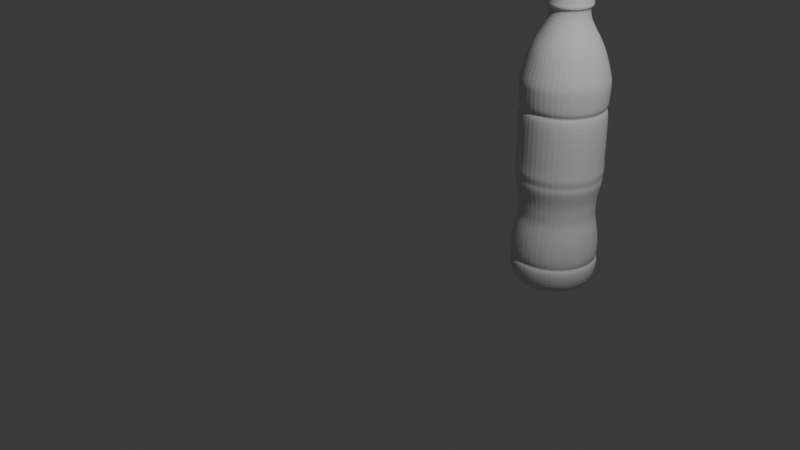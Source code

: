 # Source: bottelimage.blend  (saved by Blender 4.5.88; exported with 4.5.12 LTS)
import bpy
from mathutils import Matrix  # noqa: F401  (used for matrix-valued properties, if any)

bpy.ops.wm.read_factory_settings(use_empty=True)
scene = bpy.context.scene
scene.name = 'Scene'

# ---- collections
col_collection = bpy.data.collections.new('Collection'); scene.collection.children.link(col_collection)

# ---- world
world_world = bpy.data.worlds.new('World'); scene.world = world_world
world_world.use_nodes = True; world_world.node_tree.nodes.clear()
_N = world_world.node_tree.nodes; _L = world_world.node_tree.links
n0 = _N.new('ShaderNodeOutputWorld'); n0.name = 'World Output'; n0.location = (200, 100)
n1 = _N.new('ShaderNodeBackground'); n1.name = 'Background'; n1.location = (-200, 100)
n1.inputs[0].default_value = (0.05088, 0.05088, 0.05088, 1.0)
_L.new(n1.outputs[0], n0.inputs[0])
n0.is_active_output = True
world_world.color = (0.05088, 0.05088, 0.05088)
world_world.sun_shadow_jitter_overblur = 0.0

# ---- cameras
cam_camera = bpy.data.cameras.new('Camera')
cam_camera.clip_end = 100.0
cam_camera.ortho_scale = 7.314

# ---- lights
light_light = bpy.data.lights.new('Light', 'POINT')
light_light.energy = 1000.0
light_light.shadow_soft_size = 0.1

# ---- meshes
me_plane = bpy.data.meshes.new('Plane')
me_plane.from_pydata([(0.0, 0.0, 0.0), (1.458e-18, 0.4203, 0.006567), (3.5e-17, 0.5516, 0.1576), (8.312e-17, 0.5779, 0.3743), (8.895e-17, 0.5319, 0.4006), (1.006e-16, 0.5648, 0.4531), (1.473e-16, 0.5582, 0.6633), (1.881e-16, 0.5254, 0.8472), (2.173e-16, 0.4925, 0.9785), (2.434e-16, 0.5001, 1.096), (2.747e-16, 0.5039, 1.237), (3.177e-16, 0.5609, 1.431), (3.312e-16, 0.5457, 1.492), (3.489e-16, 0.5685, 1.571), (3.692e-16, 0.5571, 1.663), (4.291e-16, 0.5571, 1.932), (5.143e-16, 0.5609, 2.316), (5.227e-16, 0.5229, 2.354), (5.298e-16, 0.5335, 2.386), (5.374e-16, 0.5572, 2.42), (5.89e-16, 0.5652, 2.652), (6.036e-16, 0.5652, 2.718), (6.693e-16, 0.4807, 3.014), (7.038e-16, 0.4095, 3.17), (7.595e-16, 0.2485, 3.42), (7.923e-16, 0.2432, 3.568), (7.917e-16, 0.2828, 3.566), (8.029e-16, 0.2881, 3.616), (8.046e-16, 0.2775, 3.624), (8.497e-16, 0.2749, 3.827), (8.556e-16, 0.2696, 3.853), (8.65e-16, 0.193, 3.896), (8.667e-16, 0.07428, 3.903), (8.673e-16, 0.02413, 3.906), (8.673e-16, 0.02413, 3.906), (8.673e-16, 0.02413, 3.906), (8.673e-16, 0.02413, 3.906), (8.673e-16, 0.02413, 3.906), (8.673e-16, 0.02413, 3.906), (8.673e-16, 0.02413, 3.906), (8.673e-16, 0.02413, 3.906), (8.673e-16, 0.02413, 3.906), (8.673e-16, 0.02413, 3.906), (8.673e-16, 0.02413, 3.906), (8.673e-16, 0.02413, 3.906), (8.673e-16, 0.02413, 3.906), (-0.003631, 0.02386, 3.906), (-0.007179, 0.02304, 3.906), (-0.01056, 0.0217, 3.906), (-0.01371, 0.01986, 3.906), (-0.01654, 0.01757, 3.906), (-0.019, 0.01488, 3.906), (-0.02102, 0.01186, 3.906), (-0.02256, 0.008558, 3.906), (-0.02359, 0.005066, 3.906), (-0.02409, 0.001458, 3.906), (-0.02403, -0.002183, 3.906), (-0.02343, -0.005774, 3.906), (0.0, 0.0, 0.0), (-0.2101, 0.364, 0.006567), (-0.2758, 0.4777, 0.1576), (-0.289, 0.5005, 0.3743), (-0.266, 0.4607, 0.4006), (-0.2824, 0.4891, 0.4531), (-0.2791, 0.4834, 0.6633), (-0.2627, 0.455, 0.8472), (-0.2463, 0.4265, 0.9785), (-0.2501, 0.4331, 1.096), (-0.252, 0.4364, 1.237), (-0.2805, 0.4858, 1.431), (-0.2729, 0.4726, 1.492), (-0.2843, 0.4924, 1.571), (-0.2786, 0.4825, 1.663), (-0.2786, 0.4825, 1.932), (-0.2805, 0.4858, 2.316), (-0.2615, 0.4529, 2.354), (-0.2667, 0.462, 2.386), (-0.2786, 0.4826, 2.42), (-0.2826, 0.4894, 2.652), (-0.2826, 0.4894, 2.718), (-0.2404, 0.4163, 3.014), (-0.2047, 0.3546, 3.17), (-0.1242, 0.2152, 3.42), (-0.1216, 0.2106, 3.568), (-0.1414, 0.2449, 3.566), (-0.144, 0.2495, 3.616), (-0.1387, 0.2403, 3.624), (-0.1374, 0.238, 3.827), (-0.1348, 0.2335, 3.853), (-0.09652, 0.1672, 3.896), (-0.03714, 0.06433, 3.903), (-0.01207, 0.0209, 3.906), (-0.01207, 0.0209, 3.906), (-0.01207, 0.0209, 3.906), (-0.01207, 0.0209, 3.906), (-0.01207, 0.0209, 3.906), (-0.01207, 0.0209, 3.906), (-0.01207, 0.0209, 3.906), (-0.01207, 0.0209, 3.906), (-0.01207, 0.0209, 3.906), (-0.01207, 0.0209, 3.906), (-0.01207, 0.0209, 3.906), (-0.01207, 0.0209, 3.906), (-0.01207, 0.0209, 3.906), (-0.01507, 0.01885, 3.906), (-0.01774, 0.01636, 3.906), (-0.02, 0.01351, 3.906), (-0.0218, 0.01035, 3.906), (-0.02311, 0.006948, 3.906), (-0.02389, 0.003391, 3.906), (-0.02413, -0.0002422, 3.906), (-0.02382, -0.00387, 3.906), (-0.02297, -0.00741, 3.906), (-0.02159, -0.01078, 3.906), (-0.01972, -0.01391, 3.906), (-0.01741, -0.01672, 3.906), (0.0, 0.0, 0.0), (-0.364, 0.2101, 0.006567), (-0.4777, 0.2758, 0.1576), (-0.5005, 0.289, 0.3743), (-0.4607, 0.266, 0.4006), (-0.4891, 0.2824, 0.4531), (-0.4834, 0.2791, 0.6633), (-0.455, 0.2627, 0.8472), (-0.4265, 0.2463, 0.9785), (-0.4331, 0.2501, 1.096), (-0.4364, 0.252, 1.237), (-0.4858, 0.2805, 1.431), (-0.4726, 0.2729, 1.492), (-0.4924, 0.2843, 1.571), (-0.4825, 0.2786, 1.663), (-0.4825, 0.2786, 1.932), (-0.4858, 0.2805, 2.316), (-0.4529, 0.2615, 2.354), (-0.462, 0.2667, 2.386), (-0.4826, 0.2786, 2.42), (-0.4894, 0.2826, 2.652), (-0.4894, 0.2826, 2.718), (-0.4163, 0.2404, 3.014), (-0.3546, 0.2047, 3.17), (-0.2152, 0.1242, 3.42), (-0.2106, 0.1216, 3.568), (-0.2449, 0.1414, 3.566), (-0.2495, 0.144, 3.616), (-0.2403, 0.1387, 3.624), (-0.238, 0.1374, 3.827), (-0.2335, 0.1348, 3.853), (-0.1672, 0.09652, 3.896), (-0.06433, 0.03714, 3.903), (-0.0209, 0.01207, 3.906), (-0.0209, 0.01207, 3.906), (-0.0209, 0.01207, 3.906), (-0.0209, 0.01207, 3.906), (-0.0209, 0.01207, 3.906), (-0.0209, 0.01207, 3.906), (-0.0209, 0.01207, 3.906), (-0.0209, 0.01207, 3.906), (-0.0209, 0.01207, 3.906), (-0.0209, 0.01207, 3.906), (-0.0209, 0.01207, 3.906), (-0.0209, 0.01207, 3.906), (-0.0209, 0.01207, 3.906), (-0.02248, 0.008784, 3.906), (-0.02354, 0.005303, 3.906), (-0.02407, 0.0017, 3.906), (-0.02405, -0.001941, 3.906), (-0.02349, -0.005539, 3.906), (-0.02239, -0.00901, 3.906), (-0.02078, -0.01228, 3.906), (-0.01869, -0.01526, 3.906), (-0.01618, -0.0179, 3.906), (-0.01331, -0.02013, 3.906), (-0.01013, -0.02191, 3.906), (-0.006715, -0.02318, 3.906), (0.0, 0.0, 0.0), (-0.4203, -1.49e-08, 0.006567), (-0.5516, -1.49e-08, 0.1576), (-0.5779, 0.0, 0.3743), (-0.5319, 0.0, 0.4006), (-0.5648, -2.98e-08, 0.4531), (-0.5582, -2.98e-08, 0.6633), (-0.5254, 0.0, 0.8472), (-0.4925, -1.49e-08, 0.9785), (-0.5001, -2.98e-08, 1.096), (-0.5039, -2.98e-08, 1.237), (-0.5609, -2.98e-08, 1.431), (-0.5457, -1.49e-08, 1.492), (-0.5685, -2.98e-08, 1.571), (-0.5571, 0.0, 1.663), (-0.5571, 0.0, 1.932), (-0.5609, -2.98e-08, 2.316), (-0.5229, 0.0, 2.354), (-0.5335, 0.0, 2.386), (-0.5572, -2.98e-08, 2.42), (-0.5652, -1.49e-08, 2.652), (-0.5652, -1.49e-08, 2.718), (-0.4807, -1.49e-08, 3.014), (-0.4095, 0.0, 3.17), (-0.2485, 0.0, 3.42), (-0.2432, -7.451e-09, 3.568), (-0.2828, 0.0, 3.566), (-0.2881, 0.0, 3.616), (-0.2775, -1.49e-08, 3.624), (-0.2749, -7.451e-09, 3.827), (-0.2696, -7.451e-09, 3.853), (-0.193, 0.0, 3.896), (-0.07428, 0.0, 3.903), (-0.02413, 0.0, 3.906), (-0.02413, 0.0, 3.906), (-0.02413, 0.0, 3.906), (-0.02413, 0.0, 3.906), (-0.02413, 0.0, 3.906), (-0.02413, 0.0, 3.906), (-0.02413, 0.0, 3.906), (-0.02413, 0.0, 3.906), (-0.02413, 0.0, 3.906), (-0.02413, 0.0, 3.906), (-0.02413, 0.0, 3.906), (-0.02413, 0.0, 3.906), (-0.02413, 0.0, 3.906), (-0.02386, -0.003631, 3.906), (-0.02304, -0.007179, 3.906), (-0.0217, -0.01056, 3.906), (-0.01986, -0.01371, 3.906), (-0.01757, -0.01654, 3.906), (-0.01488, -0.019, 3.906), (-0.01186, -0.02102, 3.906), (-0.008558, -0.02256, 3.906), (-0.005066, -0.02359, 3.906), (-0.001458, -0.02409, 3.906), (0.002183, -0.02403, 3.906), (0.005774, -0.02343, 3.906), (0.0, 0.0, 0.0), (-0.364, -0.2101, 0.006567), (-0.4777, -0.2758, 0.1576), (-0.5005, -0.289, 0.3743), (-0.4607, -0.266, 0.4006), (-0.4891, -0.2824, 0.4531), (-0.4834, -0.2791, 0.6633), (-0.455, -0.2627, 0.8472), (-0.4265, -0.2463, 0.9785), (-0.4331, -0.2501, 1.096), (-0.4364, -0.252, 1.237), (-0.4858, -0.2805, 1.431), (-0.4726, -0.2729, 1.492), (-0.4924, -0.2843, 1.571), (-0.4825, -0.2786, 1.663), (-0.4825, -0.2786, 1.932), (-0.4858, -0.2805, 2.316), (-0.4529, -0.2615, 2.354), (-0.462, -0.2667, 2.386), (-0.4826, -0.2786, 2.42), (-0.4894, -0.2826, 2.652), (-0.4894, -0.2826, 2.718), (-0.4163, -0.2404, 3.014), (-0.3546, -0.2047, 3.17), (-0.2152, -0.1242, 3.42), (-0.2106, -0.1216, 3.568), (-0.2449, -0.1414, 3.566), (-0.2495, -0.144, 3.616), (-0.2403, -0.1387, 3.624), (-0.238, -0.1374, 3.827), (-0.2335, -0.1348, 3.853), (-0.1672, -0.09652, 3.896), (-0.06433, -0.03714, 3.903), (-0.0209, -0.01207, 3.906), (-0.0209, -0.01207, 3.906), (-0.0209, -0.01207, 3.906), (-0.0209, -0.01207, 3.906), (-0.0209, -0.01207, 3.906), (-0.0209, -0.01207, 3.906), (-0.0209, -0.01207, 3.906), (-0.0209, -0.01207, 3.906), (-0.0209, -0.01207, 3.906), (-0.0209, -0.01207, 3.906), (-0.0209, -0.01207, 3.906), (-0.0209, -0.01207, 3.906), (-0.0209, -0.01207, 3.906), (-0.01885, -0.01507, 3.906), (-0.01636, -0.01774, 3.906), (-0.01351, -0.02, 3.906), (-0.01035, -0.0218, 3.906), (-0.006948, -0.02311, 3.906), (-0.003391, -0.02389, 3.906), (0.0002422, -0.02413, 3.906), (0.00387, -0.02382, 3.906), (0.00741, -0.02297, 3.906), (0.01078, -0.02159, 3.906), (0.01391, -0.01972, 3.906), (0.01672, -0.01741, 3.906), (0.0, 0.0, 0.0), (-0.2101, -0.364, 0.006567), (-0.2758, -0.4777, 0.1576), (-0.289, -0.5005, 0.3743), (-0.266, -0.4607, 0.4006), (-0.2824, -0.4891, 0.4531), (-0.2791, -0.4834, 0.6633), (-0.2627, -0.455, 0.8472), (-0.2463, -0.4265, 0.9785), (-0.2501, -0.4331, 1.096), (-0.252, -0.4364, 1.237), (-0.2805, -0.4858, 1.431), (-0.2729, -0.4726, 1.492), (-0.2843, -0.4924, 1.571), (-0.2786, -0.4825, 1.663), (-0.2786, -0.4825, 1.932), (-0.2805, -0.4858, 2.316), (-0.2615, -0.4529, 2.354), (-0.2667, -0.462, 2.386), (-0.2786, -0.4826, 2.42), (-0.2826, -0.4894, 2.652), (-0.2826, -0.4894, 2.718), (-0.2404, -0.4163, 3.014), (-0.2047, -0.3546, 3.17), (-0.1242, -0.2152, 3.42), (-0.1216, -0.2106, 3.568), (-0.1414, -0.2449, 3.566), (-0.144, -0.2495, 3.616), (-0.1387, -0.2403, 3.624), (-0.1374, -0.238, 3.827), (-0.1348, -0.2335, 3.853), (-0.09652, -0.1672, 3.896), (-0.03714, -0.06433, 3.903), (-0.01207, -0.0209, 3.906), (-0.01207, -0.0209, 3.906), (-0.01207, -0.0209, 3.906), (-0.01207, -0.0209, 3.906), (-0.01207, -0.0209, 3.906), (-0.01207, -0.0209, 3.906), (-0.01207, -0.0209, 3.906), (-0.01207, -0.0209, 3.906), (-0.01207, -0.0209, 3.906), (-0.01207, -0.0209, 3.906), (-0.01207, -0.0209, 3.906), (-0.01207, -0.0209, 3.906), (-0.01207, -0.0209, 3.906), (-0.008784, -0.02248, 3.906), (-0.005303, -0.02354, 3.906), (-0.0017, -0.02407, 3.906), (0.001941, -0.02405, 3.906), (0.005539, -0.02349, 3.906), (0.00901, -0.02239, 3.906), (0.01228, -0.02078, 3.906), (0.01526, -0.01869, 3.906), (0.0179, -0.01618, 3.906), (0.02013, -0.01331, 3.906), (0.02191, -0.01013, 3.906), (0.02318, -0.006715, 3.906), (0.0, 0.0, 0.0), (4.47e-08, -0.4203, 0.006567), (2.98e-08, -0.5516, 0.1576), (0.0, -0.5779, 0.3743), (0.0, -0.5319, 0.4006), (2.98e-08, -0.5648, 0.4531), (2.98e-08, -0.5582, 0.6633), (0.0, -0.5254, 0.8472), (2.98e-08, -0.4925, 0.9785), (5.96e-08, -0.5001, 1.096), (1.49e-08, -0.5039, 1.237), (5.96e-08, -0.5609, 1.431), (2.98e-08, -0.5457, 1.492), (5.96e-08, -0.5685, 1.571), (0.0, -0.5571, 1.663), (0.0, -0.5571, 1.932), (5.96e-08, -0.5609, 2.316), (0.0, -0.5229, 2.354), (0.0, -0.5335, 2.386), (5.96e-08, -0.5572, 2.42), (0.0, -0.5652, 2.652), (0.0, -0.5652, 2.718), (2.98e-08, -0.4807, 3.014), (0.0, -0.4095, 3.17), (0.0, -0.2485, 3.42), (1.49e-08, -0.2432, 3.568), (0.0, -0.2828, 3.566), (0.0, -0.2881, 3.616), (2.98e-08, -0.2775, 3.624), (0.0, -0.2749, 3.827), (0.0, -0.2696, 3.853), (0.0, -0.193, 3.896), (0.0, -0.07428, 3.903), (0.0, -0.02413, 3.906), (0.0, -0.02413, 3.906), (0.0, -0.02413, 3.906), (0.0, -0.02413, 3.906), (0.0, -0.02413, 3.906), (0.0, -0.02413, 3.906), (0.0, -0.02413, 3.906), (0.0, -0.02413, 3.906), (0.0, -0.02413, 3.906), (0.0, -0.02413, 3.906), (0.0, -0.02413, 3.906), (0.0, -0.02413, 3.906), (0.0, -0.02413, 3.906), (0.003631, -0.02386, 3.906), (0.007179, -0.02304, 3.906), (0.01056, -0.0217, 3.906), (0.01371, -0.01986, 3.906), (0.01654, -0.01757, 3.906), (0.019, -0.01488, 3.906), (0.02102, -0.01186, 3.906), (0.02256, -0.008558, 3.906), (0.02359, -0.005066, 3.906), (0.02409, -0.001458, 3.906), (0.02403, 0.002183, 3.906), (0.02343, 0.005774, 3.906), (0.0, 0.0, 0.0), (0.2101, -0.364, 0.006567), (0.2758, -0.4777, 0.1576), (0.289, -0.5005, 0.3743), (0.266, -0.4607, 0.4006), (0.2824, -0.4891, 0.4531), (0.2791, -0.4834, 0.6633), (0.2627, -0.455, 0.8472), (0.2463, -0.4265, 0.9785), (0.2501, -0.4331, 1.096), (0.252, -0.4364, 1.237), (0.2805, -0.4858, 1.431), (0.2729, -0.4726, 1.492), (0.2843, -0.4924, 1.571), (0.2786, -0.4825, 1.663), (0.2786, -0.4825, 1.932), (0.2805, -0.4858, 2.316), (0.2615, -0.4529, 2.354), (0.2667, -0.462, 2.386), (0.2786, -0.4826, 2.42), (0.2826, -0.4894, 2.652), (0.2826, -0.4894, 2.718), (0.2404, -0.4163, 3.014), (0.2047, -0.3546, 3.17), (0.1242, -0.2152, 3.42), (0.1216, -0.2106, 3.568), (0.1414, -0.2449, 3.566), (0.144, -0.2495, 3.616), (0.1387, -0.2403, 3.624), (0.1374, -0.238, 3.827), (0.1348, -0.2335, 3.853), (0.09652, -0.1672, 3.896), (0.03714, -0.06433, 3.903), (0.01207, -0.0209, 3.906), (0.01207, -0.0209, 3.906), (0.01207, -0.0209, 3.906), (0.01207, -0.0209, 3.906), (0.01207, -0.0209, 3.906), (0.01207, -0.0209, 3.906), (0.01207, -0.0209, 3.906), (0.01207, -0.0209, 3.906), (0.01207, -0.0209, 3.906), (0.01207, -0.0209, 3.906), (0.01207, -0.0209, 3.906), (0.01207, -0.0209, 3.906), (0.01207, -0.0209, 3.906), (0.01507, -0.01885, 3.906), (0.01774, -0.01636, 3.906), (0.02, -0.01351, 3.906), (0.0218, -0.01035, 3.906), (0.02311, -0.006948, 3.906), (0.02389, -0.003391, 3.906), (0.02413, 0.0002422, 3.906), (0.02382, 0.00387, 3.906), (0.02297, 0.00741, 3.906), (0.02159, 0.01078, 3.906), (0.01972, 0.01391, 3.906), (0.01741, 0.01672, 3.906), (0.0, 0.0, 0.0), (0.364, -0.2101, 0.006567), (0.4777, -0.2758, 0.1576), (0.5005, -0.289, 0.3743), (0.4607, -0.266, 0.4006), (0.4891, -0.2824, 0.4531), (0.4834, -0.2791, 0.6633), (0.455, -0.2627, 0.8472), (0.4265, -0.2463, 0.9785), (0.4331, -0.2501, 1.096), (0.4364, -0.252, 1.237), (0.4858, -0.2805, 1.431), (0.4726, -0.2729, 1.492), (0.4924, -0.2843, 1.571), (0.4825, -0.2786, 1.663), (0.4825, -0.2786, 1.932), (0.4858, -0.2805, 2.316), (0.4529, -0.2615, 2.354), (0.462, -0.2667, 2.386), (0.4826, -0.2786, 2.42), (0.4894, -0.2826, 2.652), (0.4894, -0.2826, 2.718), (0.4163, -0.2404, 3.014), (0.3546, -0.2047, 3.17), (0.2152, -0.1242, 3.42), (0.2106, -0.1216, 3.568), (0.2449, -0.1414, 3.566), (0.2495, -0.144, 3.616), (0.2403, -0.1387, 3.624), (0.238, -0.1374, 3.827), (0.2335, -0.1348, 3.853), (0.1672, -0.09652, 3.896), (0.06433, -0.03714, 3.903), (0.0209, -0.01207, 3.906), (0.0209, -0.01207, 3.906), (0.0209, -0.01207, 3.906), (0.0209, -0.01207, 3.906), (0.0209, -0.01207, 3.906), (0.0209, -0.01207, 3.906), (0.0209, -0.01207, 3.906), (0.0209, -0.01207, 3.906), (0.0209, -0.01207, 3.906), (0.0209, -0.01207, 3.906), (0.0209, -0.01207, 3.906), (0.0209, -0.01207, 3.906), (0.0209, -0.01207, 3.906), (0.02248, -0.008784, 3.906), (0.02354, -0.005303, 3.906), (0.02407, -0.0017, 3.906), (0.02405, 0.001941, 3.906), (0.02349, 0.005539, 3.906), (0.02239, 0.00901, 3.906), (0.02078, 0.01228, 3.906), (0.01869, 0.01526, 3.906), (0.01618, 0.0179, 3.906), (0.01331, 0.02013, 3.906), (0.01013, 0.02191, 3.906), (0.006715, 0.02318, 3.906), (0.0, 0.0, 0.0), (0.4203, 7.451e-08, 0.006567), (0.5516, 7.451e-08, 0.1576), (0.5779, 0.0, 0.3743), (0.5319, 0.0, 0.4006), (0.5648, 2.98e-08, 0.4531), (0.5582, 5.96e-08, 0.6633), (0.5254, 0.0, 0.8472), (0.4925, 4.47e-08, 0.9785), (0.5001, 1.043e-07, 1.096), (0.5039, 0.0, 1.237), (0.5609, 8.941e-08, 1.431), (0.5457, 1.49e-08, 1.492), (0.5685, 1.043e-07, 1.571), (0.5571, 0.0, 1.663), (0.5571, 0.0, 1.932), (0.5609, 8.941e-08, 2.316), (0.5229, 0.0, 2.354), (0.5335, 0.0, 2.386), (0.5572, 8.941e-08, 2.42), (0.5652, 0.0, 2.652), (0.5652, 0.0, 2.718), (0.4807, 7.451e-08, 3.014), (0.4095, 0.0, 3.17), (0.2485, 0.0, 3.42), (0.2432, 3.725e-08, 3.568), (0.2828, 0.0, 3.566), (0.2881, 0.0, 3.616), (0.2775, 2.98e-08, 3.624), (0.2749, 0.0, 3.827), (0.2696, 0.0, 3.853), (0.193, 0.0, 3.896), (0.07428, 0.0, 3.903), (0.02413, 0.0, 3.906), (0.02413, 0.0, 3.906), (0.02413, 0.0, 3.906), (0.02413, 0.0, 3.906), (0.02413, 0.0, 3.906), (0.02413, 0.0, 3.906), (0.02413, 0.0, 3.906), (0.02413, 0.0, 3.906), (0.02413, 0.0, 3.906), (0.02413, 0.0, 3.906), (0.02413, 0.0, 3.906), (0.02413, 0.0, 3.906), (0.02413, 0.0, 3.906), (0.02386, 0.003631, 3.906), (0.02304, 0.007179, 3.906), (0.0217, 0.01056, 3.906), (0.01986, 0.01371, 3.906), (0.01757, 0.01654, 3.906), (0.01488, 0.019, 3.906), (0.01186, 0.02102, 3.906), (0.008558, 0.02256, 3.906), (0.005066, 0.02359, 3.906), (0.001458, 0.02409, 3.906), (-0.002183, 0.02403, 3.906), (-0.005774, 0.02343, 3.906), (0.0, 0.0, 0.0), (0.364, 0.2101, 0.006567), (0.4777, 0.2758, 0.1576), (0.5005, 0.289, 0.3743), (0.4607, 0.266, 0.4006), (0.4891, 0.2824, 0.4531), (0.4834, 0.2791, 0.6633), (0.455, 0.2627, 0.8472), (0.4265, 0.2463, 0.9785), (0.4331, 0.2501, 1.096), (0.4364, 0.252, 1.237), (0.4858, 0.2805, 1.431), (0.4726, 0.2729, 1.492), (0.4924, 0.2843, 1.571), (0.4825, 0.2786, 1.663), (0.4825, 0.2786, 1.932), (0.4858, 0.2805, 2.316), (0.4529, 0.2615, 2.354), (0.462, 0.2667, 2.386), (0.4826, 0.2786, 2.42), (0.4894, 0.2826, 2.652), (0.4894, 0.2826, 2.718), (0.4163, 0.2404, 3.014), (0.3546, 0.2047, 3.17), (0.2152, 0.1242, 3.42), (0.2106, 0.1216, 3.568), (0.2449, 0.1414, 3.566), (0.2495, 0.144, 3.616), (0.2403, 0.1387, 3.624), (0.238, 0.1374, 3.827), (0.2335, 0.1348, 3.853), (0.1672, 0.09652, 3.896), (0.06433, 0.03714, 3.903), (0.0209, 0.01207, 3.906), (0.0209, 0.01207, 3.906), (0.0209, 0.01207, 3.906), (0.0209, 0.01207, 3.906), (0.0209, 0.01207, 3.906), (0.0209, 0.01207, 3.906), (0.0209, 0.01207, 3.906), (0.0209, 0.01207, 3.906), (0.0209, 0.01207, 3.906), (0.0209, 0.01207, 3.906), (0.0209, 0.01207, 3.906), (0.0209, 0.01207, 3.906), (0.0209, 0.01207, 3.906), (0.01885, 0.01507, 3.906), (0.01636, 0.01774, 3.906), (0.01351, 0.02, 3.906), (0.01035, 0.0218, 3.906), (0.006948, 0.02311, 3.906), (0.003391, 0.02389, 3.906), (-0.0002422, 0.02413, 3.906), (-0.00387, 0.02382, 3.906), (-0.00741, 0.02297, 3.906), (-0.01078, 0.02159, 3.906), (-0.01391, 0.01972, 3.906), (-0.01672, 0.01741, 3.906), (0.0, 0.0, 0.0), (0.2101, 0.364, 0.006567), (0.2758, 0.4777, 0.1576), (0.289, 0.5005, 0.3743), (0.266, 0.4607, 0.4006), (0.2824, 0.4891, 0.4531), (0.2791, 0.4834, 0.6633), (0.2627, 0.455, 0.8472), (0.2463, 0.4265, 0.9785), (0.2501, 0.4331, 1.096), (0.252, 0.4364, 1.237), (0.2805, 0.4858, 1.431), (0.2729, 0.4726, 1.492), (0.2843, 0.4924, 1.571), (0.2786, 0.4825, 1.663), (0.2786, 0.4825, 1.932), (0.2805, 0.4858, 2.316), (0.2615, 0.4529, 2.354), (0.2667, 0.462, 2.386), (0.2786, 0.4826, 2.42), (0.2826, 0.4894, 2.652), (0.2826, 0.4894, 2.718), (0.2404, 0.4163, 3.014), (0.2047, 0.3546, 3.17), (0.1242, 0.2152, 3.42), (0.1216, 0.2106, 3.568), (0.1414, 0.2449, 3.566), (0.144, 0.2495, 3.616), (0.1387, 0.2403, 3.624), (0.1374, 0.238, 3.827), (0.1348, 0.2335, 3.853), (0.09652, 0.1672, 3.896), (0.03714, 0.06433, 3.903), (0.01207, 0.0209, 3.906), (0.01207, 0.0209, 3.906), (0.01207, 0.0209, 3.906), (0.01207, 0.0209, 3.906), (0.01207, 0.0209, 3.906), (0.01207, 0.0209, 3.906), (0.01207, 0.0209, 3.906), (0.01207, 0.0209, 3.906), (0.01207, 0.0209, 3.906), (0.01207, 0.0209, 3.906), (0.01207, 0.0209, 3.906), (0.01207, 0.0209, 3.906), (0.01207, 0.0209, 3.906), (0.008784, 0.02248, 3.906), (0.005303, 0.02354, 3.906), (0.0017, 0.02407, 3.906), (-0.001941, 0.02405, 3.906), (-0.005539, 0.02349, 3.906), (-0.00901, 0.02239, 3.906), (-0.01228, 0.02078, 3.906), (-0.01526, 0.01869, 3.906), (-0.0179, 0.01618, 3.906), (-0.02013, 0.01331, 3.906), (-0.02191, 0.01013, 3.906), (-0.02318, 0.006715, 3.906)], [], [(49, 50, 108, 107), (23, 24, 82, 81), (50, 51, 109, 108), (24, 25, 83, 82), (51, 52, 110, 109), (25, 26, 84, 83), (52, 53, 111, 110), (26, 27, 85, 84), (0, 1, 59, 58), (53, 54, 112, 111), (27, 28, 86, 85), (1, 2, 60, 59), (54, 55, 113, 112), (28, 29, 87, 86), (2, 3, 61, 60), (55, 56, 114, 113), (29, 30, 88, 87), (3, 4, 62, 61), (56, 57, 115, 114), (30, 31, 89, 88), (4, 5, 63, 62), (31, 32, 90, 89), (5, 6, 64, 63), (32, 33, 91, 90), (6, 7, 65, 64), (33, 34, 92, 91), (7, 8, 66, 65), (34, 35, 93, 92), (8, 9, 67, 66), (35, 36, 94, 93), (9, 10, 68, 67), (36, 37, 95, 94), (10, 11, 69, 68), (37, 38, 96, 95), (11, 12, 70, 69), (38, 39, 97, 96), (12, 13, 71, 70), (39, 40, 98, 97), (13, 14, 72, 71), (40, 41, 99, 98), (14, 15, 73, 72), (41, 42, 100, 99), (15, 16, 74, 73), (42, 43, 101, 100), (16, 17, 75, 74), (43, 44, 102, 101), (17, 18, 76, 75), (44, 45, 103, 102), (18, 19, 77, 76), (45, 46, 104, 103), (19, 20, 78, 77), (46, 47, 105, 104), (20, 21, 79, 78), (47, 48, 106, 105), (21, 22, 80, 79), (48, 49, 107, 106), (22, 23, 81, 80), (76, 77, 135, 134), (103, 104, 162, 161), (77, 78, 136, 135), (104, 105, 163, 162), (78, 79, 137, 136), (105, 106, 164, 163), (79, 80, 138, 137), (106, 107, 165, 164), (80, 81, 139, 138), (107, 108, 166, 165), (81, 82, 140, 139), (108, 109, 167, 166), (82, 83, 141, 140), (109, 110, 168, 167), (83, 84, 142, 141), (110, 111, 169, 168), (84, 85, 143, 142), (58, 59, 117, 116), (111, 112, 170, 169), (85, 86, 144, 143), (59, 60, 118, 117), (112, 113, 171, 170), (86, 87, 145, 144), (60, 61, 119, 118), (113, 114, 172, 171), (87, 88, 146, 145), (61, 62, 120, 119), (114, 115, 173, 172), (88, 89, 147, 146), (62, 63, 121, 120), (89, 90, 148, 147), (63, 64, 122, 121), (90, 91, 149, 148), (64, 65, 123, 122), (91, 92, 150, 149), (65, 66, 124, 123), (92, 93, 151, 150), (66, 67, 125, 124), (93, 94, 152, 151), (67, 68, 126, 125), (94, 95, 153, 152), (68, 69, 127, 126), (95, 96, 154, 153), (69, 70, 128, 127), (96, 97, 155, 154), (70, 71, 129, 128), (97, 98, 156, 155), (71, 72, 130, 129), (98, 99, 157, 156), (72, 73, 131, 130), (99, 100, 158, 157), (73, 74, 132, 131), (100, 101, 159, 158), (74, 75, 133, 132), (101, 102, 160, 159), (75, 76, 134, 133), (102, 103, 161, 160), (150, 151, 209, 208), (124, 125, 183, 182), (151, 152, 210, 209), (125, 126, 184, 183), (152, 153, 211, 210), (126, 127, 185, 184), (153, 154, 212, 211), (127, 128, 186, 185), (154, 155, 213, 212), (128, 129, 187, 186), (155, 156, 214, 213), (129, 130, 188, 187), (156, 157, 215, 214), (130, 131, 189, 188), (157, 158, 216, 215), (131, 132, 190, 189), (158, 159, 217, 216), (132, 133, 191, 190), (159, 160, 218, 217), (133, 134, 192, 191), (160, 161, 219, 218), (134, 135, 193, 192), (161, 162, 220, 219), (135, 136, 194, 193), (162, 163, 221, 220), (136, 137, 195, 194), (163, 164, 222, 221), (137, 138, 196, 195), (164, 165, 223, 222), (138, 139, 197, 196), (165, 166, 224, 223), (139, 140, 198, 197), (166, 167, 225, 224), (140, 141, 199, 198), (167, 168, 226, 225), (141, 142, 200, 199), (168, 169, 227, 226), (142, 143, 201, 200), (116, 117, 175, 174), (169, 170, 228, 227), (143, 144, 202, 201), (117, 118, 176, 175), (170, 171, 229, 228), (144, 145, 203, 202), (118, 119, 177, 176), (171, 172, 230, 229), (145, 146, 204, 203), (119, 120, 178, 177), (172, 173, 231, 230), (146, 147, 205, 204), (120, 121, 179, 178), (147, 148, 206, 205), (121, 122, 180, 179), (148, 149, 207, 206), (122, 123, 181, 180), (149, 150, 208, 207), (123, 124, 182, 181), (224, 225, 283, 282), (198, 199, 257, 256), (225, 226, 284, 283), (199, 200, 258, 257), (226, 227, 285, 284), (200, 201, 259, 258), (174, 175, 233, 232), (227, 228, 286, 285), (201, 202, 260, 259), (175, 176, 234, 233), (228, 229, 287, 286), (202, 203, 261, 260), (176, 177, 235, 234), (229, 230, 288, 287), (203, 204, 262, 261), (177, 178, 236, 235), (230, 231, 289, 288), (204, 205, 263, 262), (178, 179, 237, 236), (205, 206, 264, 263), (179, 180, 238, 237), (206, 207, 265, 264), (180, 181, 239, 238), (207, 208, 266, 265), (181, 182, 240, 239), (208, 209, 267, 266), (182, 183, 241, 240), (209, 210, 268, 267), (183, 184, 242, 241), (210, 211, 269, 268), (184, 185, 243, 242), (211, 212, 270, 269), (185, 186, 244, 243), (212, 213, 271, 270), (186, 187, 245, 244), (213, 214, 272, 271), (187, 188, 246, 245), (214, 215, 273, 272), (188, 189, 247, 246), (215, 216, 274, 273), (189, 190, 248, 247), (216, 217, 275, 274), (190, 191, 249, 248), (217, 218, 276, 275), (191, 192, 250, 249), (218, 219, 277, 276), (192, 193, 251, 250), (219, 220, 278, 277), (193, 194, 252, 251), (220, 221, 279, 278), (194, 195, 253, 252), (221, 222, 280, 279), (195, 196, 254, 253), (222, 223, 281, 280), (196, 197, 255, 254), (223, 224, 282, 281), (197, 198, 256, 255), (272, 273, 331, 330), (246, 247, 305, 304), (273, 274, 332, 331), (247, 248, 306, 305), (274, 275, 333, 332), (248, 249, 307, 306), (275, 276, 334, 333), (249, 250, 308, 307), (276, 277, 335, 334), (250, 251, 309, 308), (277, 278, 336, 335), (251, 252, 310, 309), (278, 279, 337, 336), (252, 253, 311, 310), (279, 280, 338, 337), (253, 254, 312, 311), (280, 281, 339, 338), (254, 255, 313, 312), (281, 282, 340, 339), (255, 256, 314, 313), (282, 283, 341, 340), (256, 257, 315, 314), (283, 284, 342, 341), (257, 258, 316, 315), (284, 285, 343, 342), (258, 259, 317, 316), (232, 233, 291, 290), (285, 286, 344, 343), (259, 260, 318, 317), (233, 234, 292, 291), (286, 287, 345, 344), (260, 261, 319, 318), (234, 235, 293, 292), (287, 288, 346, 345), (261, 262, 320, 319), (235, 236, 294, 293), (288, 289, 347, 346), (262, 263, 321, 320), (236, 237, 295, 294), (263, 264, 322, 321), (237, 238, 296, 295), (264, 265, 323, 322), (238, 239, 297, 296), (265, 266, 324, 323), (239, 240, 298, 297), (266, 267, 325, 324), (240, 241, 299, 298), (267, 268, 326, 325), (241, 242, 300, 299), (268, 269, 327, 326), (242, 243, 301, 300), (269, 270, 328, 327), (243, 244, 302, 301), (270, 271, 329, 328), (244, 245, 303, 302), (271, 272, 330, 329), (245, 246, 304, 303), (346, 347, 405, 404), (320, 321, 379, 378), (294, 295, 353, 352), (321, 322, 380, 379), (295, 296, 354, 353), (322, 323, 381, 380), (296, 297, 355, 354), (323, 324, 382, 381), (297, 298, 356, 355), (324, 325, 383, 382), (298, 299, 357, 356), (325, 326, 384, 383), (299, 300, 358, 357), (326, 327, 385, 384), (300, 301, 359, 358), (327, 328, 386, 385), (301, 302, 360, 359), (328, 329, 387, 386), (302, 303, 361, 360), (329, 330, 388, 387), (303, 304, 362, 361), (330, 331, 389, 388), (304, 305, 363, 362), (331, 332, 390, 389), (305, 306, 364, 363), (332, 333, 391, 390), (306, 307, 365, 364), (333, 334, 392, 391), (307, 308, 366, 365), (334, 335, 393, 392), (308, 309, 367, 366), (335, 336, 394, 393), (309, 310, 368, 367), (336, 337, 395, 394), (310, 311, 369, 368), (337, 338, 396, 395), (311, 312, 370, 369), (338, 339, 397, 396), (312, 313, 371, 370), (339, 340, 398, 397), (313, 314, 372, 371), (340, 341, 399, 398), (314, 315, 373, 372), (341, 342, 400, 399), (315, 316, 374, 373), (342, 343, 401, 400), (316, 317, 375, 374), (290, 291, 349, 348), (343, 344, 402, 401), (317, 318, 376, 375), (291, 292, 350, 349), (344, 345, 403, 402), (318, 319, 377, 376), (292, 293, 351, 350), (345, 346, 404, 403), (319, 320, 378, 377), (293, 294, 352, 351), (394, 395, 453, 452), (368, 369, 427, 426), (395, 396, 454, 453), (369, 370, 428, 427), (396, 397, 455, 454), (370, 371, 429, 428), (397, 398, 456, 455), (371, 372, 430, 429), (398, 399, 457, 456), (372, 373, 431, 430), (399, 400, 458, 457), (373, 374, 432, 431), (400, 401, 459, 458), (374, 375, 433, 432), (348, 349, 407, 406), (401, 402, 460, 459), (375, 376, 434, 433), (349, 350, 408, 407), (402, 403, 461, 460), (376, 377, 435, 434), (350, 351, 409, 408), (403, 404, 462, 461), (377, 378, 436, 435), (351, 352, 410, 409), (404, 405, 463, 462), (378, 379, 437, 436), (352, 353, 411, 410), (379, 380, 438, 437), (353, 354, 412, 411), (380, 381, 439, 438), (354, 355, 413, 412), (381, 382, 440, 439), (355, 356, 414, 413), (382, 383, 441, 440), (356, 357, 415, 414), (383, 384, 442, 441), (357, 358, 416, 415), (384, 385, 443, 442), (358, 359, 417, 416), (385, 386, 444, 443), (359, 360, 418, 417), (386, 387, 445, 444), (360, 361, 419, 418), (387, 388, 446, 445), (361, 362, 420, 419), (388, 389, 447, 446), (362, 363, 421, 420), (389, 390, 448, 447), (363, 364, 422, 421), (390, 391, 449, 448), (364, 365, 423, 422), (391, 392, 450, 449), (365, 366, 424, 423), (392, 393, 451, 450), (366, 367, 425, 424), (393, 394, 452, 451), (367, 368, 426, 425), (442, 443, 501, 500), (416, 417, 475, 474), (443, 444, 502, 501), (417, 418, 476, 475), (444, 445, 503, 502), (418, 419, 477, 476), (445, 446, 504, 503), (419, 420, 478, 477), (446, 447, 505, 504), (420, 421, 479, 478), (447, 448, 506, 505), (421, 422, 480, 479), (448, 449, 507, 506), (422, 423, 481, 480), (449, 450, 508, 507), (423, 424, 482, 481), (450, 451, 509, 508), (424, 425, 483, 482), (451, 452, 510, 509), (425, 426, 484, 483), (452, 453, 511, 510), (426, 427, 485, 484), (453, 454, 512, 511), (427, 428, 486, 485), (454, 455, 513, 512), (428, 429, 487, 486), (455, 456, 514, 513), (429, 430, 488, 487), (456, 457, 515, 514), (430, 431, 489, 488), (457, 458, 516, 515), (431, 432, 490, 489), (458, 459, 517, 516), (432, 433, 491, 490), (406, 407, 465, 464), (459, 460, 518, 517), (433, 434, 492, 491), (407, 408, 466, 465), (460, 461, 519, 518), (434, 435, 493, 492), (408, 409, 467, 466), (461, 462, 520, 519), (435, 436, 494, 493), (409, 410, 468, 467), (462, 463, 521, 520), (436, 437, 495, 494), (410, 411, 469, 468), (437, 438, 496, 495), (411, 412, 470, 469), (438, 439, 497, 496), (412, 413, 471, 470), (439, 440, 498, 497), (413, 414, 472, 471), (440, 441, 499, 498), (414, 415, 473, 472), (441, 442, 500, 499), (415, 416, 474, 473), (516, 517, 575, 574), (490, 491, 549, 548), (464, 465, 523, 522), (517, 518, 576, 575), (491, 492, 550, 549), (465, 466, 524, 523), (518, 519, 577, 576), (492, 493, 551, 550), (466, 467, 525, 524), (519, 520, 578, 577), (493, 494, 552, 551), (467, 468, 526, 525), (520, 521, 579, 578), (494, 495, 553, 552), (468, 469, 527, 526), (495, 496, 554, 553), (469, 470, 528, 527), (496, 497, 555, 554), (470, 471, 529, 528), (497, 498, 556, 555), (471, 472, 530, 529), (498, 499, 557, 556), (472, 473, 531, 530), (499, 500, 558, 557), (473, 474, 532, 531), (500, 501, 559, 558), (474, 475, 533, 532), (501, 502, 560, 559), (475, 476, 534, 533), (502, 503, 561, 560), (476, 477, 535, 534), (503, 504, 562, 561), (477, 478, 536, 535), (504, 505, 563, 562), (478, 479, 537, 536), (505, 506, 564, 563), (479, 480, 538, 537), (506, 507, 565, 564), (480, 481, 539, 538), (507, 508, 566, 565), (481, 482, 540, 539), (508, 509, 567, 566), (482, 483, 541, 540), (509, 510, 568, 567), (483, 484, 542, 541), (510, 511, 569, 568), (484, 485, 543, 542), (511, 512, 570, 569), (485, 486, 544, 543), (512, 513, 571, 570), (486, 487, 545, 544), (513, 514, 572, 571), (487, 488, 546, 545), (514, 515, 573, 572), (488, 489, 547, 546), (515, 516, 574, 573), (489, 490, 548, 547), (537, 538, 596, 595), (564, 565, 623, 622), (538, 539, 597, 596), (565, 566, 624, 623), (539, 540, 598, 597), (566, 567, 625, 624), (540, 541, 599, 598), (567, 568, 626, 625), (541, 542, 600, 599), (568, 569, 627, 626), (542, 543, 601, 600), (569, 570, 628, 627), (543, 544, 602, 601), (570, 571, 629, 628), (544, 545, 603, 602), (571, 572, 630, 629), (545, 546, 604, 603), (572, 573, 631, 630), (546, 547, 605, 604), (573, 574, 632, 631), (547, 548, 606, 605), (574, 575, 633, 632), (548, 549, 607, 606), (522, 523, 581, 580), (575, 576, 634, 633), (549, 550, 608, 607), (523, 524, 582, 581), (576, 577, 635, 634), (550, 551, 609, 608), (524, 525, 583, 582), (577, 578, 636, 635), (551, 552, 610, 609), (525, 526, 584, 583), (578, 579, 637, 636), (552, 553, 611, 610), (526, 527, 585, 584), (553, 554, 612, 611), (527, 528, 586, 585), (554, 555, 613, 612), (528, 529, 587, 586), (555, 556, 614, 613), (529, 530, 588, 587), (556, 557, 615, 614), (530, 531, 589, 588), (557, 558, 616, 615), (531, 532, 590, 589), (558, 559, 617, 616), (532, 533, 591, 590), (559, 560, 618, 617), (533, 534, 592, 591), (560, 561, 619, 618), (534, 535, 593, 592), (561, 562, 620, 619), (535, 536, 594, 593), (562, 563, 621, 620), (536, 537, 595, 594), (563, 564, 622, 621), (611, 612, 670, 669), (585, 586, 644, 643), (612, 613, 671, 670), (586, 587, 645, 644), (613, 614, 672, 671), (587, 588, 646, 645), (614, 615, 673, 672), (588, 589, 647, 646), (615, 616, 674, 673), (589, 590, 648, 647), (616, 617, 675, 674), (590, 591, 649, 648), (617, 618, 676, 675), (591, 592, 650, 649), (618, 619, 677, 676), (592, 593, 651, 650), (619, 620, 678, 677), (593, 594, 652, 651), (620, 621, 679, 678), (594, 595, 653, 652), (621, 622, 680, 679), (595, 596, 654, 653), (622, 623, 681, 680), (596, 597, 655, 654), (623, 624, 682, 681), (597, 598, 656, 655), (624, 625, 683, 682), (598, 599, 657, 656), (625, 626, 684, 683), (599, 600, 658, 657), (626, 627, 685, 684), (600, 601, 659, 658), (627, 628, 686, 685), (601, 602, 660, 659), (628, 629, 687, 686), (602, 603, 661, 660), (629, 630, 688, 687), (603, 604, 662, 661), (630, 631, 689, 688), (604, 605, 663, 662), (631, 632, 690, 689), (605, 606, 664, 663), (632, 633, 691, 690), (606, 607, 665, 664), (580, 581, 639, 638), (633, 634, 692, 691), (607, 608, 666, 665), (581, 582, 640, 639), (634, 635, 693, 692), (608, 609, 667, 666), (582, 583, 641, 640), (635, 636, 694, 693), (609, 610, 668, 667), (583, 584, 642, 641), (636, 637, 695, 694), (610, 611, 669, 668), (584, 585, 643, 642), (685, 686, 48, 47), (659, 660, 22, 21), (686, 687, 49, 48), (660, 661, 23, 22), (687, 688, 50, 49), (661, 662, 24, 23), (688, 689, 51, 50), (662, 663, 25, 24), (689, 690, 52, 51), (663, 664, 26, 25), (690, 691, 53, 52), (664, 665, 27, 26), (638, 639, 1, 0), (691, 692, 54, 53), (665, 666, 28, 27), (639, 640, 2, 1), (692, 693, 55, 54), (666, 667, 29, 28), (640, 641, 3, 2), (693, 694, 56, 55), (667, 668, 30, 29), (641, 642, 4, 3), (694, 695, 57, 56), (668, 669, 31, 30), (642, 643, 5, 4), (669, 670, 32, 31), (643, 644, 6, 5), (670, 671, 33, 32), (644, 645, 7, 6), (671, 672, 34, 33), (645, 646, 8, 7), (672, 673, 35, 34), (646, 647, 9, 8), (673, 674, 36, 35), (647, 648, 10, 9), (674, 675, 37, 36), (648, 649, 11, 10), (675, 676, 38, 37), (649, 650, 12, 11), (676, 677, 39, 38), (650, 651, 13, 12), (677, 678, 40, 39), (651, 652, 14, 13), (678, 679, 41, 40), (652, 653, 15, 14), (679, 680, 42, 41), (653, 654, 16, 15), (680, 681, 43, 42), (654, 655, 17, 16), (681, 682, 44, 43), (655, 656, 18, 17), (682, 683, 45, 44), (656, 657, 19, 18), (683, 684, 46, 45), (657, 658, 20, 19), (684, 685, 47, 46), (658, 659, 21, 20)])
_uv = me_plane.uv_layers.new(name='UVMap')
_uv.uv.foreach_set('vector', [0.0, 0.0, 0.0, 0.0, 0.0, 0.0, 0.0, 0.0, 0.0, 0.0, 0.0, 0.0, 0.0, 0.0, 0.0, 0.0, 0.0, 0.0, 0.0, 0.0, 0.0, 0.0, 0.0, 0.0, 0.0, 0.0, 0.0, 0.0, 0.0, 0.0, 0.0, 0.0, 0.0, 0.0, 0.0, 0.0, 0.0, 0.0, 0.0, 0.0, 0.0, 0.0, 0.0, 0.0, 0.0, 0.0, 0.0, 0.0, 0.0, 0.0, 0.0, 0.0, 0.0, 0.0, 0.0, 0.0, 0.0, 0.0, 0.0, 0.0, 0.0, 0.0, 0.0, 0.0, 0.0, 0.0, 0.0, 0.0, 0.0, 0.0, 0.0, 0.0, 0.0, 0.0, 0.0, 0.0, 0.0, 0.0, 0.0, 0.0, 0.0, 0.0, 0.0, 0.0, 0.0, 0.0, 0.0, 0.0, 0.0, 0.0, 0.0, 0.0, 0.0, 0.0, 0.0, 0.0, 0.0, 0.0, 0.0, 0.0, 0.0, 0.0, 0.0, 0.0, 0.0, 0.0, 0.0, 0.0, 0.0, 0.0, 0.0, 0.0, 0.0, 0.0, 0.0, 0.0, 0.0, 0.0, 0.0, 0.0, 0.0, 0.0, 0.0, 0.0, 0.0, 0.0, 0.0, 0.0, 0.0, 0.0, 0.0, 0.0, 0.0, 0.0, 0.0, 0.0, 0.0, 0.0, 0.0, 0.0, 0.0, 0.0, 0.0, 0.0, 0.0, 0.0, 0.0, 0.0, 0.0, 0.0, 0.0, 0.0, 0.0, 0.0, 0.0, 0.0, 0.0, 0.0, 0.0, 0.0, 0.0, 0.0, 0.0, 0.0, 0.0, 0.0, 0.0, 0.0, 0.0, 0.0, 0.0, 0.0, 0.0, 0.0, 0.0, 0.0, 0.0, 0.0, 0.0, 0.0, 0.0, 0.0, 0.0, 0.0, 0.0, 0.0, 0.0, 0.0, 0.0, 0.0, 0.0, 0.0, 0.0, 0.0, 0.0, 0.0, 0.0, 0.0, 0.0, 0.0, 0.0, 0.0, 0.0, 0.0, 0.0, 0.0, 0.0, 0.0, 0.0, 0.0, 0.0, 0.0, 0.0, 0.0, 0.0, 0.0, 0.0, 0.0, 0.0, 0.0, 0.0, 0.0, 0.0, 0.0, 0.0, 0.0, 0.0, 0.0, 0.0, 0.0, 0.0, 0.0, 0.0, 0.0, 0.0, 0.0, 0.0, 0.0, 0.0, 0.0, 0.0, 0.0, 0.0, 0.0, 0.0, 0.0, 0.0, 0.0, 0.0, 0.0, 0.0, 0.0, 0.0, 0.0, 0.0, 0.0, 0.0, 0.0, 0.0, 0.0, 0.0, 0.0, 0.0, 0.0, 0.0, 0.0, 0.0, 0.0, 0.0, 0.0, 0.0, 0.0, 0.0, 0.0, 0.0, 0.0, 0.0, 0.0, 0.0, 0.0, 0.0, 0.0, 0.0, 0.0, 0.0, 0.0, 0.0, 0.0, 0.0, 0.0, 0.0, 0.0, 0.0, 0.0, 0.0, 0.0, 0.0, 0.0, 0.0, 0.0, 0.0, 0.0, 0.0, 0.0, 0.0, 0.0, 0.0, 0.0, 0.0, 0.0, 0.0, 0.0, 0.0, 0.0, 0.0, 0.0, 0.0, 0.0, 0.0, 0.0, 0.0, 0.0, 0.0, 0.0, 0.0, 0.0, 0.0, 0.0, 0.0, 0.0, 0.0, 0.0, 0.0, 0.0, 0.0, 0.0, 0.0, 0.0, 0.0, 0.0, 0.0, 0.0, 0.0, 0.0, 0.0, 0.0, 0.0, 0.0, 0.0, 0.0, 0.0, 0.0, 0.0, 0.0, 0.0, 0.0, 0.0, 0.0, 0.0, 0.0, 0.0, 0.0, 0.0, 0.0, 0.0, 0.0, 0.0, 0.0, 0.0, 0.0, 0.0, 0.0, 0.0, 0.0, 0.0, 0.0, 0.0, 0.0, 0.0, 0.0, 0.0, 0.0, 0.0, 0.0, 0.0, 0.0, 0.0, 0.0, 0.0, 0.0, 0.0, 0.0, 0.0, 0.0, 0.0, 0.0, 0.0, 0.0, 0.0, 0.0, 0.0, 0.0, 0.0, 0.0, 0.0, 0.0, 0.0, 0.0, 0.0, 0.0, 0.0, 0.0, 0.0, 0.0, 0.0, 0.0, 0.0, 0.0, 0.0, 0.0, 0.0, 0.0, 0.0, 0.0, 0.0, 0.0, 0.0, 0.0, 0.0, 0.0, 0.0, 0.0, 0.0, 0.0, 0.0, 0.0, 0.0, 0.0, 0.0, 0.0, 0.0, 0.0, 0.0, 0.0, 0.0, 0.0, 0.0, 0.0, 0.0, 0.0, 0.0, 0.0, 0.0, 0.0, 0.0, 0.0, 0.0, 0.0, 0.0, 0.0, 0.0, 0.0, 0.0, 0.0, 0.0, 0.0, 0.0, 0.0, 0.0, 0.0, 0.0, 0.0, 0.0, 0.0, 0.0, 0.0, 0.0, 0.0, 0.0, 0.0, 0.0, 0.0, 0.0, 0.0, 0.0, 0.0, 0.0, 0.0, 0.0, 0.0, 0.0, 0.0, 0.0, 0.0, 0.0, 0.0, 0.0, 0.0, 0.0, 0.0, 0.0, 0.0, 0.0, 0.0, 0.0, 0.0, 0.0, 0.0, 0.0, 0.0, 0.0, 0.0, 0.0, 0.0, 0.0, 0.0, 0.0, 0.0, 0.0, 0.0, 0.0, 0.0, 0.0, 0.0, 0.0, 0.0, 0.0, 0.0, 0.0, 0.0, 0.0, 0.0, 0.0, 0.0, 0.0, 0.0, 0.0, 0.0, 0.0, 0.0, 0.0, 0.0, 0.0, 0.0, 0.0, 0.0, 0.0, 0.0, 0.0, 0.0, 0.0, 0.0, 0.0, 0.0, 0.0, 0.0, 0.0, 0.0, 0.0, 0.0, 0.0, 0.0, 0.0, 0.0, 0.0, 0.0, 0.0, 0.0, 0.0, 0.0, 0.0, 0.0, 0.0, 0.0, 0.0, 0.0, 0.0, 0.0, 0.0, 0.0, 0.0, 0.0, 0.0, 0.0, 0.0, 0.0, 0.0, 0.0, 0.0, 0.0, 0.0, 0.0, 0.0, 0.0, 0.0, 0.0, 0.0, 0.0, 0.0, 0.0, 0.0, 0.0, 0.0, 0.0, 0.0, 0.0, 0.0, 0.0, 0.0, 0.0, 0.0, 0.0, 0.0, 0.0, 0.0, 0.0, 0.0, 0.0, 0.0, 0.0, 0.0, 0.0, 0.0, 0.0, 0.0, 0.0, 0.0, 0.0, 0.0, 0.0, 0.0, 0.0, 0.0, 0.0, 0.0, 0.0, 0.0, 0.0, 0.0, 0.0, 0.0, 0.0, 0.0, 0.0, 0.0, 0.0, 0.0, 0.0, 0.0, 0.0, 0.0, 0.0, 0.0, 0.0, 0.0, 0.0, 0.0, 0.0, 0.0, 0.0, 0.0, 0.0, 0.0, 0.0, 0.0, 0.0, 0.0, 0.0, 0.0, 0.0, 0.0, 0.0, 0.0, 0.0, 0.0, 0.0, 0.0, 0.0, 0.0, 0.0, 0.0, 0.0, 0.0, 0.0, 0.0, 0.0, 0.0, 0.0, 0.0, 0.0, 0.0, 0.0, 0.0, 0.0, 0.0, 0.0, 0.0, 0.0, 0.0, 0.0, 0.0, 0.0, 0.0, 0.0, 0.0, 0.0, 0.0, 0.0, 0.0, 0.0, 0.0, 0.0, 0.0, 0.0, 0.0, 0.0, 0.0, 0.0, 0.0, 0.0, 0.0, 0.0, 0.0, 0.0, 0.0, 0.0, 0.0, 0.0, 0.0, 0.0, 0.0, 0.0, 0.0, 0.0, 0.0, 0.0, 0.0, 0.0, 0.0, 0.0, 0.0, 0.0, 0.0, 0.0, 0.0, 0.0, 0.0, 0.0, 0.0, 0.0, 0.0, 0.0, 0.0, 0.0, 0.0, 0.0, 0.0, 0.0, 0.0, 0.0, 0.0, 0.0, 0.0, 0.0, 0.0, 0.0, 0.0, 0.0, 0.0, 0.0, 0.0, 0.0, 0.0, 0.0, 0.0, 0.0, 0.0, 0.0, 0.0, 0.0, 0.0, 0.0, 0.0, 0.0, 0.0, 0.0, 0.0, 0.0, 0.0, 0.0, 0.0, 0.0, 0.0, 0.0, 0.0, 0.0, 0.0, 0.0, 0.0, 0.0, 0.0, 0.0, 0.0, 0.0, 0.0, 0.0, 0.0, 0.0, 0.0, 0.0, 0.0, 0.0, 0.0, 0.0, 0.0, 0.0, 0.0, 0.0, 0.0, 0.0, 0.0, 0.0, 0.0, 0.0, 0.0, 0.0, 0.0, 0.0, 0.0, 0.0, 0.0, 0.0, 0.0, 0.0, 0.0, 0.0, 0.0, 0.0, 0.0, 0.0, 0.0, 0.0, 0.0, 0.0, 0.0, 0.0, 0.0, 0.0, 0.0, 0.0, 0.0, 0.0, 0.0, 0.0, 0.0, 0.0, 0.0, 0.0, 0.0, 0.0, 0.0, 0.0, 0.0, 0.0, 0.0, 0.0, 0.0, 0.0, 0.0, 0.0, 0.0, 0.0, 0.0, 0.0, 0.0, 0.0, 0.0, 0.0, 0.0, 0.0, 0.0, 0.0, 0.0, 0.0, 0.0, 0.0, 0.0, 0.0, 0.0, 0.0, 0.0, 0.0, 0.0, 0.0, 0.0, 0.0, 0.0, 0.0, 0.0, 0.0, 0.0, 0.0, 0.0, 0.0, 0.0, 0.0, 0.0, 0.0, 0.0, 0.0, 0.0, 0.0, 0.0, 0.0, 0.0, 0.0, 0.0, 0.0, 0.0, 0.0, 0.0, 0.0, 0.0, 0.0, 0.0, 0.0, 0.0, 0.0, 0.0, 0.0, 0.0, 0.0, 0.0, 0.0, 0.0, 0.0, 0.0, 0.0, 0.0, 0.0, 0.0, 0.0, 0.0, 0.0, 0.0, 0.0, 0.0, 0.0, 0.0, 0.0, 0.0, 0.0, 0.0, 0.0, 0.0, 0.0, 0.0, 0.0, 0.0, 0.0, 0.0, 0.0, 0.0, 0.0, 0.0, 0.0, 0.0, 0.0, 0.0, 0.0, 0.0, 0.0, 0.0, 0.0, 0.0, 0.0, 0.0, 0.0, 0.0, 0.0, 0.0, 0.0, 0.0, 0.0, 0.0, 0.0, 0.0, 0.0, 0.0, 0.0, 0.0, 0.0, 0.0, 0.0, 0.0, 0.0, 0.0, 0.0, 0.0, 0.0, 0.0, 0.0, 0.0, 0.0, 0.0, 0.0, 0.0, 0.0, 0.0, 0.0, 0.0, 0.0, 0.0, 0.0, 0.0, 0.0, 0.0, 0.0, 0.0, 0.0, 0.0, 0.0, 0.0, 0.0, 0.0, 0.0, 0.0, 0.0, 0.0, 0.0, 0.0, 0.0, 0.0, 0.0, 0.0, 0.0, 0.0, 0.0, 0.0, 0.0, 0.0, 0.0, 0.0, 0.0, 0.0, 0.0, 0.0, 0.0, 0.0, 0.0, 0.0, 0.0, 0.0, 0.0, 0.0, 0.0, 0.0, 0.0, 0.0, 0.0, 0.0, 0.0, 0.0, 0.0, 0.0, 0.0, 0.0, 0.0, 0.0, 0.0, 0.0, 0.0, 0.0, 0.0, 0.0, 0.0, 0.0, 0.0, 0.0, 0.0, 0.0, 0.0, 0.0, 0.0, 0.0, 0.0, 0.0, 0.0, 0.0, 0.0, 0.0, 0.0, 0.0, 0.0, 0.0, 0.0, 0.0, 0.0, 0.0, 0.0, 0.0, 0.0, 0.0, 0.0, 0.0, 0.0, 0.0, 0.0, 0.0, 0.0, 0.0, 0.0, 0.0, 0.0, 0.0, 0.0, 0.0, 0.0, 0.0, 0.0, 0.0, 0.0, 0.0, 0.0, 0.0, 0.0, 0.0, 0.0, 0.0, 0.0, 0.0, 0.0, 0.0, 0.0, 0.0, 0.0, 0.0, 0.0, 0.0, 0.0, 0.0, 0.0, 0.0, 0.0, 0.0, 0.0, 0.0, 0.0, 0.0, 0.0, 0.0, 0.0, 0.0, 0.0, 0.0, 0.0, 0.0, 0.0, 0.0, 0.0, 0.0, 0.0, 0.0, 0.0, 0.0, 0.0, 0.0, 0.0, 0.0, 0.0, 0.0, 0.0, 0.0, 0.0, 0.0, 0.0, 0.0, 0.0, 0.0, 0.0, 0.0, 0.0, 0.0, 0.0, 0.0, 0.0, 0.0, 0.0, 0.0, 0.0, 0.0, 0.0, 0.0, 0.0, 0.0, 0.0, 0.0, 0.0, 0.0, 0.0, 0.0, 0.0, 0.0, 0.0, 0.0, 0.0, 0.0, 0.0, 0.0, 0.0, 0.0, 0.0, 0.0, 0.0, 0.0, 0.0, 0.0, 0.0, 0.0, 0.0, 0.0, 0.0, 0.0, 0.0, 0.0, 0.0, 0.0, 0.0, 0.0, 0.0, 0.0, 0.0, 0.0, 0.0, 0.0, 0.0, 0.0, 0.0, 0.0, 0.0, 0.0, 0.0, 0.0, 0.0, 0.0, 0.0, 0.0, 0.0, 0.0, 0.0, 0.0, 0.0, 0.0, 0.0, 0.0, 0.0, 0.0, 0.0, 0.0, 0.0, 0.0, 0.0, 0.0, 0.0, 0.0, 0.0, 0.0, 0.0, 0.0, 0.0, 0.0, 0.0, 0.0, 0.0, 0.0, 0.0, 0.0, 0.0, 0.0, 0.0, 0.0, 0.0, 0.0, 0.0, 0.0, 0.0, 0.0, 0.0, 0.0, 0.0, 0.0, 0.0, 0.0, 0.0, 0.0, 0.0, 0.0, 0.0, 0.0, 0.0, 0.0, 0.0, 0.0, 0.0, 0.0, 0.0, 0.0, 0.0, 0.0, 0.0, 0.0, 0.0, 0.0, 0.0, 0.0, 0.0, 0.0, 0.0, 0.0, 0.0, 0.0, 0.0, 0.0, 0.0, 0.0, 0.0, 0.0, 0.0, 0.0, 0.0, 0.0, 0.0, 0.0, 0.0, 0.0, 0.0, 0.0, 0.0, 0.0, 0.0, 0.0, 0.0, 0.0, 0.0, 0.0, 0.0, 0.0, 0.0, 0.0, 0.0, 0.0, 0.0, 0.0, 0.0, 0.0, 0.0, 0.0, 0.0, 0.0, 0.0, 0.0, 0.0, 0.0, 0.0, 0.0, 0.0, 0.0, 0.0, 0.0, 0.0, 0.0, 0.0, 0.0, 0.0, 0.0, 0.0, 0.0, 0.0, 0.0, 0.0, 0.0, 0.0, 0.0, 0.0, 0.0, 0.0, 0.0, 0.0, 0.0, 0.0, 0.0, 0.0, 0.0, 0.0, 0.0, 0.0, 0.0, 0.0, 0.0, 0.0, 0.0, 0.0, 0.0, 0.0, 0.0, 0.0, 0.0, 0.0, 0.0, 0.0, 0.0, 0.0, 0.0, 0.0, 0.0, 0.0, 0.0, 0.0, 0.0, 0.0, 0.0, 0.0, 0.0, 0.0, 0.0, 0.0, 0.0, 0.0, 0.0, 0.0, 0.0, 0.0, 0.0, 0.0, 0.0, 0.0, 0.0, 0.0, 0.0, 0.0, 0.0, 0.0, 0.0, 0.0, 0.0, 0.0, 0.0, 0.0, 0.0, 0.0, 0.0, 0.0, 0.0, 0.0, 0.0, 0.0, 0.0, 0.0, 0.0, 0.0, 0.0, 0.0, 0.0, 0.0, 0.0, 0.0, 0.0, 0.0, 0.0, 0.0, 0.0, 0.0, 0.0, 0.0, 0.0, 0.0, 0.0, 0.0, 0.0, 0.0, 0.0, 0.0, 0.0, 0.0, 0.0, 0.0, 0.0, 0.0, 0.0, 0.0, 0.0, 0.0, 0.0, 0.0, 0.0, 0.0, 0.0, 0.0, 0.0, 0.0, 0.0, 0.0, 0.0, 0.0, 0.0, 0.0, 0.0, 0.0, 0.0, 0.0, 0.0, 0.0, 0.0, 0.0, 0.0, 0.0, 0.0, 0.0, 0.0, 0.0, 0.0, 0.0, 0.0, 0.0, 0.0, 0.0, 0.0, 0.0, 0.0, 0.0, 0.0, 0.0, 0.0, 0.0, 0.0, 0.0, 0.0, 0.0, 0.0, 0.0, 0.0, 0.0, 0.0, 0.0, 0.0, 0.0, 0.0, 0.0, 0.0, 0.0, 0.0, 0.0, 0.0, 0.0, 0.0, 0.0, 0.0, 0.0, 0.0, 0.0, 0.0, 0.0, 0.0, 0.0, 0.0, 0.0, 0.0, 0.0, 0.0, 0.0, 0.0, 0.0, 0.0, 0.0, 0.0, 0.0, 0.0, 0.0, 0.0, 0.0, 0.0, 0.0, 0.0, 0.0, 0.0, 0.0, 0.0, 0.0, 0.0, 0.0, 0.0, 0.0, 0.0, 0.0, 0.0, 0.0, 0.0, 0.0, 0.0, 0.0, 0.0, 0.0, 0.0, 0.0, 0.0, 0.0, 0.0, 0.0, 0.0, 0.0, 0.0, 0.0, 0.0, 0.0, 0.0, 0.0, 0.0, 0.0, 0.0, 0.0, 0.0, 0.0, 0.0, 0.0, 0.0, 0.0, 0.0, 0.0, 0.0, 0.0, 0.0, 0.0, 0.0, 0.0, 0.0, 0.0, 0.0, 0.0, 0.0, 0.0, 0.0, 0.0, 0.0, 0.0, 0.0, 0.0, 0.0, 0.0, 0.0, 0.0, 0.0, 0.0, 0.0, 0.0, 0.0, 0.0, 0.0, 0.0, 0.0, 0.0, 0.0, 0.0, 0.0, 0.0, 0.0, 0.0, 0.0, 0.0, 0.0, 0.0, 0.0, 0.0, 0.0, 0.0, 0.0, 0.0, 0.0, 0.0, 0.0, 0.0, 0.0, 0.0, 0.0, 0.0, 0.0, 0.0, 0.0, 0.0, 0.0, 0.0, 0.0, 0.0, 0.0, 0.0, 0.0, 0.0, 0.0, 0.0, 0.0, 0.0, 0.0, 0.0, 0.0, 0.0, 0.0, 0.0, 0.0, 0.0, 0.0, 0.0, 0.0, 0.0, 0.0, 0.0, 0.0, 0.0, 0.0, 0.0, 0.0, 0.0, 0.0, 0.0, 0.0, 0.0, 0.0, 0.0, 0.0, 0.0, 0.0, 0.0, 0.0, 0.0, 0.0, 0.0, 0.0, 0.0, 0.0, 0.0, 0.0, 0.0, 0.0, 0.0, 0.0, 0.0, 0.0, 0.0, 0.0, 0.0, 0.0, 0.0, 0.0, 0.0, 0.0, 0.0, 0.0, 0.0, 0.0, 0.0, 0.0, 0.0, 0.0, 0.0, 0.0, 0.0, 0.0, 0.0, 0.0, 0.0, 0.0, 0.0, 0.0, 0.0, 0.0, 0.0, 0.0, 0.0, 0.0, 0.0, 0.0, 0.0, 0.0, 0.0, 0.0, 0.0, 0.0, 0.0, 0.0, 0.0, 0.0, 0.0, 0.0, 0.0, 0.0, 0.0, 0.0, 0.0, 0.0, 0.0, 0.0, 0.0, 0.0, 0.0, 0.0, 0.0, 0.0, 0.0, 0.0, 0.0, 0.0, 0.0, 0.0, 0.0, 0.0, 0.0, 0.0, 0.0, 0.0, 0.0, 0.0, 0.0, 0.0, 0.0, 0.0, 0.0, 0.0, 0.0, 0.0, 0.0, 0.0, 0.0, 0.0, 0.0, 0.0, 0.0, 0.0, 0.0, 0.0, 0.0, 0.0, 0.0, 0.0, 0.0, 0.0, 0.0, 0.0, 0.0, 0.0, 0.0, 0.0, 0.0, 0.0, 0.0, 0.0, 0.0, 0.0, 0.0, 0.0, 0.0, 0.0, 0.0, 0.0, 0.0, 0.0, 0.0, 0.0, 0.0, 0.0, 0.0, 0.0, 0.0, 0.0, 0.0, 0.0, 0.0, 0.0, 0.0, 0.0, 0.0, 0.0, 0.0, 0.0, 0.0, 0.0, 0.0, 0.0, 0.0, 0.0, 0.0, 0.0, 0.0, 0.0, 0.0, 0.0, 0.0, 0.0, 0.0, 0.0, 0.0, 0.0, 0.0, 0.0, 0.0, 0.0, 0.0, 0.0, 0.0, 0.0, 0.0, 0.0, 0.0, 0.0, 0.0, 0.0, 0.0, 0.0, 0.0, 0.0, 0.0, 0.0, 0.0, 0.0, 0.0, 0.0, 0.0, 0.0, 0.0, 0.0, 0.0, 0.0, 0.0, 0.0, 0.0, 0.0, 0.0, 0.0, 0.0, 0.0, 0.0, 0.0, 0.0, 0.0, 0.0, 0.0, 0.0, 0.0, 0.0, 0.0, 0.0, 0.0, 0.0, 0.0, 0.0, 0.0, 0.0, 0.0, 0.0, 0.0, 0.0, 0.0, 0.0, 0.0, 0.0, 0.0, 0.0, 0.0, 0.0, 0.0, 0.0, 0.0, 0.0, 0.0, 0.0, 0.0, 0.0, 0.0, 0.0, 0.0, 0.0, 0.0, 0.0, 0.0, 0.0, 0.0, 0.0, 0.0, 0.0, 0.0, 0.0, 0.0, 0.0, 0.0, 0.0, 0.0, 0.0, 0.0, 0.0, 0.0, 0.0, 0.0, 0.0, 0.0, 0.0, 0.0, 0.0, 0.0, 0.0, 0.0, 0.0, 0.0, 0.0, 0.0, 0.0, 0.0, 0.0, 0.0, 0.0, 0.0, 0.0, 0.0, 0.0, 0.0, 0.0, 0.0, 0.0, 0.0, 0.0, 0.0, 0.0, 0.0, 0.0, 0.0, 0.0, 0.0, 0.0, 0.0, 0.0, 0.0, 0.0, 0.0, 0.0, 0.0, 0.0, 0.0, 0.0, 0.0, 0.0, 0.0, 0.0, 0.0, 0.0, 0.0, 0.0, 0.0, 0.0, 0.0, 0.0, 0.0, 0.0, 0.0, 0.0, 0.0, 0.0, 0.0, 0.0, 0.0, 0.0, 0.0, 0.0, 0.0, 0.0, 0.0, 0.0, 0.0, 0.0, 0.0, 0.0, 0.0, 0.0, 0.0, 0.0, 0.0, 0.0, 0.0, 0.0, 0.0, 0.0, 0.0, 0.0, 0.0, 0.0, 0.0, 0.0, 0.0, 0.0, 0.0, 0.0, 0.0, 0.0, 0.0, 0.0, 0.0, 0.0, 0.0, 0.0, 0.0, 0.0, 0.0, 0.0, 0.0, 0.0, 0.0, 0.0, 0.0, 0.0, 0.0, 0.0, 0.0, 0.0, 0.0, 0.0, 0.0, 0.0, 0.0, 0.0, 0.0, 0.0, 0.0, 0.0, 0.0, 0.0, 0.0, 0.0, 0.0, 0.0, 0.0, 0.0, 0.0, 0.0, 0.0, 0.0, 0.0, 0.0, 0.0, 0.0, 0.0, 0.0, 0.0, 0.0, 0.0, 0.0, 0.0, 0.0, 0.0, 0.0, 0.0, 0.0, 0.0, 0.0, 0.0, 0.0, 0.0, 0.0, 0.0, 0.0, 0.0, 0.0, 0.0, 0.0, 0.0, 0.0, 0.0, 0.0, 0.0, 0.0, 0.0, 0.0, 0.0, 0.0, 0.0, 0.0, 0.0, 0.0, 0.0, 0.0, 0.0, 0.0, 0.0, 0.0, 0.0, 0.0, 0.0, 0.0, 0.0, 0.0, 0.0, 0.0, 0.0, 0.0, 0.0, 0.0, 0.0, 0.0, 0.0, 0.0, 0.0, 0.0, 0.0, 0.0, 0.0, 0.0, 0.0, 0.0, 0.0, 0.0, 0.0, 0.0, 0.0, 0.0, 0.0, 0.0, 0.0, 0.0, 0.0, 0.0, 0.0, 0.0, 0.0, 0.0, 0.0, 0.0, 0.0, 0.0, 0.0, 0.0, 0.0, 0.0, 0.0, 0.0, 0.0, 0.0, 0.0, 0.0, 0.0, 0.0, 0.0, 0.0, 0.0, 0.0, 0.0, 0.0, 0.0, 0.0, 0.0, 0.0, 0.0, 0.0, 0.0, 0.0, 0.0, 0.0, 0.0, 0.0, 0.0, 0.0, 0.0, 0.0, 0.0, 0.0, 0.0, 0.0, 0.0, 0.0, 0.0, 0.0, 0.0, 0.0, 0.0, 0.0, 0.0, 0.0, 0.0, 0.0, 0.0, 0.0, 0.0, 0.0, 0.0, 0.0, 0.0, 0.0, 0.0, 0.0, 0.0, 0.0, 0.0, 0.0, 0.0, 0.0, 0.0, 0.0, 0.0, 0.0, 0.0, 0.0, 0.0, 0.0, 0.0, 0.0, 0.0, 0.0, 0.0, 0.0, 0.0, 0.0, 0.0, 0.0, 0.0, 0.0, 0.0, 0.0, 0.0, 0.0, 0.0, 0.0, 0.0, 0.0, 0.0, 0.0, 0.0, 0.0, 0.0, 0.0, 0.0, 0.0, 0.0, 0.0, 0.0, 0.0, 0.0, 0.0, 0.0, 0.0, 0.0, 0.0, 0.0, 0.0, 0.0, 0.0, 0.0, 0.0, 0.0, 0.0, 0.0, 0.0, 0.0, 0.0, 0.0, 0.0, 0.0, 0.0, 0.0, 0.0, 0.0, 0.0, 0.0, 0.0, 0.0, 0.0, 0.0, 0.0, 0.0, 0.0, 0.0, 0.0, 0.0, 0.0, 0.0, 0.0, 0.0, 0.0, 0.0, 0.0, 0.0, 0.0, 0.0, 0.0, 0.0, 0.0, 0.0, 0.0, 0.0, 0.0, 0.0, 0.0, 0.0, 0.0, 0.0, 0.0, 0.0, 0.0, 0.0, 0.0, 0.0, 0.0, 0.0, 0.0, 0.0, 0.0, 0.0, 0.0, 0.0, 0.0, 0.0, 0.0, 0.0, 0.0, 0.0, 0.0, 0.0, 0.0, 0.0, 0.0, 0.0, 0.0, 0.0, 0.0, 0.0, 0.0, 0.0, 0.0, 0.0, 0.0, 0.0, 0.0, 0.0, 0.0, 0.0, 0.0, 0.0, 0.0, 0.0, 0.0, 0.0, 0.0, 0.0, 0.0, 0.0, 0.0, 0.0, 0.0, 0.0, 0.0, 0.0, 0.0, 0.0, 0.0, 0.0, 0.0, 0.0, 0.0, 0.0, 0.0, 0.0, 0.0, 0.0, 0.0, 0.0, 0.0, 0.0, 0.0, 0.0, 0.0, 0.0, 0.0, 0.0, 0.0, 0.0, 0.0, 0.0, 0.0, 0.0, 0.0, 0.0, 0.0, 0.0, 0.0, 0.0, 0.0, 0.0, 0.0, 0.0, 0.0, 0.0, 0.0, 0.0, 0.0, 0.0, 0.0, 0.0, 0.0, 0.0, 0.0, 0.0, 0.0, 0.0, 0.0, 0.0, 0.0, 0.0, 0.0, 0.0, 0.0, 0.0, 0.0, 0.0, 0.0, 0.0, 0.0, 0.0, 0.0, 0.0, 0.0, 0.0, 0.0, 0.0, 0.0, 0.0, 0.0, 0.0, 0.0, 0.0, 0.0, 0.0, 0.0, 0.0, 0.0, 0.0, 0.0, 0.0, 0.0, 0.0, 0.0, 0.0, 0.0, 0.0, 0.0, 0.0, 0.0, 0.0, 0.0, 0.0, 0.0, 0.0, 0.0, 0.0, 0.0, 0.0, 0.0, 0.0, 0.0, 0.0, 0.0, 0.0, 0.0, 0.0, 0.0, 0.0, 0.0, 0.0, 0.0, 0.0, 0.0, 0.0, 0.0, 0.0, 0.0, 0.0, 0.0, 0.0, 0.0, 0.0, 0.0, 0.0, 0.0, 0.0, 0.0, 0.0, 0.0, 0.0, 0.0, 0.0, 0.0, 0.0, 0.0, 0.0, 0.0, 0.0, 0.0, 0.0, 0.0, 0.0, 0.0, 0.0, 0.0, 0.0, 0.0, 0.0, 0.0, 0.0, 0.0, 0.0, 0.0, 0.0, 0.0, 0.0, 0.0, 0.0, 0.0, 0.0, 0.0, 0.0, 0.0, 0.0, 0.0, 0.0, 0.0, 0.0, 0.0, 0.0, 0.0, 0.0, 0.0, 0.0, 0.0, 0.0, 0.0, 0.0, 0.0, 0.0, 0.0, 0.0, 0.0, 0.0, 0.0, 0.0, 0.0, 0.0, 0.0, 0.0, 0.0, 0.0, 0.0, 0.0, 0.0, 0.0, 0.0, 0.0, 0.0, 0.0, 0.0, 0.0, 0.0, 0.0, 0.0, 0.0, 0.0, 0.0, 0.0, 0.0, 0.0, 0.0, 0.0, 0.0, 0.0, 0.0, 0.0, 0.0, 0.0, 0.0, 0.0, 0.0, 0.0, 0.0, 0.0, 0.0, 0.0, 0.0, 0.0, 0.0, 0.0, 0.0, 0.0, 0.0, 0.0, 0.0, 0.0, 0.0, 0.0, 0.0, 0.0, 0.0, 0.0, 0.0, 0.0, 0.0, 0.0, 0.0, 0.0, 0.0, 0.0, 0.0, 0.0, 0.0, 0.0, 0.0, 0.0, 0.0, 0.0, 0.0, 0.0, 0.0, 0.0, 0.0, 0.0, 0.0, 0.0, 0.0, 0.0, 0.0, 0.0, 0.0, 0.0, 0.0, 0.0, 0.0, 0.0, 0.0, 0.0, 0.0, 0.0, 0.0, 0.0, 0.0, 0.0, 0.0, 0.0, 0.0, 0.0, 0.0, 0.0, 0.0, 0.0, 0.0, 0.0, 0.0, 0.0, 0.0, 0.0, 0.0, 0.0, 0.0, 0.0, 0.0, 0.0, 0.0, 0.0, 0.0, 0.0, 0.0, 0.0, 0.0, 0.0, 0.0, 0.0, 0.0, 0.0, 0.0, 0.0, 0.0, 0.0, 0.0, 0.0, 0.0, 0.0, 0.0, 0.0, 0.0, 0.0, 0.0, 0.0, 0.0, 0.0, 0.0, 0.0, 0.0, 0.0, 0.0, 0.0, 0.0, 0.0, 0.0, 0.0, 0.0, 0.0, 0.0, 0.0, 0.0, 0.0, 0.0, 0.0, 0.0, 0.0, 0.0, 0.0, 0.0, 0.0, 0.0, 0.0, 0.0, 0.0, 0.0, 0.0, 0.0, 0.0, 0.0, 0.0, 0.0, 0.0, 0.0, 0.0, 0.0, 0.0, 0.0, 0.0, 0.0, 0.0, 0.0, 0.0, 0.0, 0.0, 0.0, 0.0, 0.0, 0.0, 0.0, 0.0, 0.0, 0.0, 0.0, 0.0, 0.0, 0.0, 0.0, 0.0, 0.0, 0.0, 0.0, 0.0, 0.0, 0.0, 0.0, 0.0, 0.0, 0.0, 0.0, 0.0, 0.0, 0.0, 0.0, 0.0, 0.0, 0.0, 0.0, 0.0, 0.0, 0.0, 0.0, 0.0, 0.0, 0.0, 0.0, 0.0, 0.0, 0.0, 0.0, 0.0, 0.0, 0.0, 0.0, 0.0, 0.0, 0.0, 0.0, 0.0, 0.0, 0.0, 0.0, 0.0, 0.0, 0.0, 0.0, 0.0, 0.0, 0.0, 0.0, 0.0, 0.0, 0.0, 0.0, 0.0, 0.0, 0.0, 0.0, 0.0, 0.0, 0.0, 0.0, 0.0, 0.0, 0.0, 0.0, 0.0, 0.0, 0.0, 0.0, 0.0, 0.0, 0.0, 0.0, 0.0, 0.0, 0.0, 0.0, 0.0, 0.0, 0.0, 0.0, 0.0, 0.0, 0.0, 0.0, 0.0, 0.0, 0.0, 0.0, 0.0, 0.0, 0.0, 0.0, 0.0, 0.0, 0.0, 0.0, 0.0, 0.0, 0.0, 0.0, 0.0, 0.0, 0.0, 0.0, 0.0, 0.0, 0.0, 0.0, 0.0, 0.0, 0.0, 0.0, 0.0, 0.0, 0.0, 0.0, 0.0, 0.0, 0.0, 0.0, 0.0, 0.0, 0.0, 0.0, 0.0, 0.0, 0.0, 0.0, 0.0, 0.0, 0.0, 0.0, 0.0, 0.0, 0.0, 0.0, 0.0, 0.0, 0.0, 0.0, 0.0, 0.0, 0.0, 0.0, 0.0, 0.0, 0.0, 0.0, 0.0, 0.0, 0.0, 0.0, 0.0, 0.0, 0.0, 0.0, 0.0, 0.0, 0.0, 0.0, 0.0, 0.0, 0.0, 0.0, 0.0, 0.0, 0.0, 0.0, 0.0, 0.0, 0.0, 0.0, 0.0, 0.0, 0.0, 0.0, 0.0, 0.0, 0.0, 0.0, 0.0, 0.0, 0.0, 0.0, 0.0, 0.0, 0.0, 0.0, 0.0, 0.0, 0.0, 0.0, 0.0, 0.0, 0.0, 0.0, 0.0, 0.0, 0.0, 0.0, 0.0, 0.0, 0.0, 0.0, 0.0, 0.0, 0.0, 0.0, 0.0, 0.0, 0.0, 0.0, 0.0, 0.0, 0.0, 0.0, 0.0, 0.0, 0.0, 0.0, 0.0, 0.0, 0.0, 0.0, 0.0, 0.0, 0.0, 0.0, 0.0, 0.0, 0.0, 0.0, 0.0, 0.0, 0.0, 0.0, 0.0, 0.0, 0.0, 0.0, 0.0, 0.0, 0.0, 0.0, 0.0, 0.0, 0.0, 0.0, 0.0, 0.0, 0.0, 0.0, 0.0, 0.0, 0.0, 0.0, 0.0, 0.0, 0.0, 0.0, 0.0, 0.0, 0.0, 0.0, 0.0, 0.0, 0.0, 0.0, 0.0, 0.0, 0.0, 0.0, 0.0, 0.0, 0.0, 0.0, 0.0, 0.0, 0.0, 0.0, 0.0, 0.0, 0.0, 0.0, 0.0, 0.0, 0.0, 0.0, 0.0, 0.0, 0.0, 0.0, 0.0, 0.0, 0.0, 0.0, 0.0, 0.0, 0.0, 0.0, 0.0, 0.0, 0.0, 0.0, 0.0, 0.0, 0.0, 0.0, 0.0, 0.0, 0.0, 0.0, 0.0, 0.0, 0.0, 0.0, 0.0, 0.0, 0.0, 0.0, 0.0, 0.0, 0.0, 0.0, 0.0, 0.0, 0.0, 0.0, 0.0, 0.0, 0.0, 0.0, 0.0, 0.0, 0.0, 0.0, 0.0, 0.0, 0.0, 0.0, 0.0, 0.0, 0.0, 0.0, 0.0, 0.0, 0.0, 0.0, 0.0, 0.0, 0.0, 0.0, 0.0, 0.0, 0.0, 0.0, 0.0, 0.0, 0.0, 0.0, 0.0, 0.0, 0.0, 0.0, 0.0, 0.0, 0.0, 0.0, 0.0, 0.0, 0.0, 0.0, 0.0, 0.0, 0.0, 0.0, 0.0, 0.0, 0.0, 0.0, 0.0, 0.0, 0.0, 0.0, 0.0, 0.0, 0.0, 0.0, 0.0, 0.0, 0.0, 0.0, 0.0, 0.0, 0.0, 0.0, 0.0, 0.0, 0.0, 0.0, 0.0, 0.0, 0.0, 0.0, 0.0, 0.0, 0.0, 0.0, 0.0, 0.0, 0.0, 0.0, 0.0, 0.0, 0.0, 0.0, 0.0, 0.0, 0.0, 0.0, 0.0, 0.0, 0.0, 0.0, 0.0, 0.0, 0.0, 0.0, 0.0, 0.0, 0.0, 0.0, 0.0, 0.0, 0.0, 0.0, 0.0, 0.0, 0.0, 0.0, 0.0, 0.0, 0.0, 0.0, 0.0, 0.0, 0.0, 0.0, 0.0, 0.0, 0.0, 0.0, 0.0, 0.0, 0.0, 0.0, 0.0, 0.0, 0.0, 0.0, 0.0, 0.0, 0.0, 0.0, 0.0, 0.0, 0.0, 0.0, 0.0, 0.0, 0.0, 0.0, 0.0, 0.0, 0.0, 0.0, 0.0, 0.0, 0.0, 0.0, 0.0, 0.0, 0.0, 0.0, 0.0, 0.0, 0.0, 0.0, 0.0, 0.0, 0.0, 0.0, 0.0, 0.0, 0.0, 0.0, 0.0, 0.0, 0.0, 0.0, 0.0, 0.0, 0.0, 0.0, 0.0, 0.0, 0.0, 0.0, 0.0, 0.0, 0.0, 0.0, 0.0, 0.0, 0.0, 0.0, 0.0, 0.0, 0.0, 0.0, 0.0, 0.0, 0.0, 0.0, 0.0, 0.0, 0.0, 0.0, 0.0, 0.0, 0.0, 0.0, 0.0, 0.0, 0.0, 0.0, 0.0, 0.0, 0.0, 0.0, 0.0, 0.0, 0.0, 0.0, 0.0, 0.0, 0.0, 0.0, 0.0, 0.0, 0.0, 0.0, 0.0, 0.0, 0.0, 0.0, 0.0, 0.0, 0.0, 0.0, 0.0, 0.0, 0.0, 0.0, 0.0, 0.0, 0.0, 0.0, 0.0, 0.0, 0.0, 0.0, 0.0, 0.0, 0.0, 0.0, 0.0, 0.0, 0.0, 0.0, 0.0, 0.0, 0.0, 0.0, 0.0, 0.0, 0.0, 0.0, 0.0, 0.0, 0.0, 0.0, 0.0, 0.0, 0.0, 0.0, 0.0, 0.0, 0.0, 0.0, 0.0, 0.0, 0.0, 0.0, 0.0, 0.0, 0.0, 0.0, 0.0, 0.0, 0.0, 0.0, 0.0, 0.0, 0.0, 0.0, 0.0, 0.0, 0.0, 0.0, 0.0, 0.0, 0.0, 0.0, 0.0, 0.0, 0.0, 0.0, 0.0, 0.0, 0.0, 0.0, 0.0, 0.0, 0.0, 0.0, 0.0, 0.0, 0.0, 0.0, 0.0, 0.0, 0.0, 0.0, 0.0, 0.0, 0.0, 0.0, 0.0, 0.0, 0.0, 0.0, 0.0, 0.0, 0.0, 0.0, 0.0, 0.0, 0.0, 0.0, 0.0, 0.0, 0.0, 0.0, 0.0, 0.0, 0.0, 0.0, 0.0, 0.0, 0.0, 0.0, 0.0, 0.0, 0.0, 0.0, 0.0, 0.0, 0.0, 0.0, 0.0, 0.0, 0.0, 0.0, 0.0, 0.0, 0.0, 0.0, 0.0, 0.0, 0.0, 0.0, 0.0, 0.0, 0.0, 0.0, 0.0, 0.0, 0.0, 0.0, 0.0, 0.0, 0.0, 0.0, 0.0, 0.0, 0.0, 0.0, 0.0, 0.0, 0.0, 0.0, 0.0, 0.0, 0.0, 0.0, 0.0, 0.0, 0.0, 0.0, 0.0, 0.0, 0.0, 0.0, 0.0, 0.0, 0.0, 0.0, 0.0, 0.0, 0.0, 0.0, 0.0, 0.0, 0.0, 0.0, 0.0, 0.0, 0.0, 0.0, 0.0, 0.0, 0.0, 0.0, 0.0, 0.0, 0.0, 0.0, 0.0, 0.0, 0.0, 0.0, 0.0, 0.0, 0.0, 0.0, 0.0, 0.0, 0.0, 0.0, 0.0, 0.0, 0.0, 0.0, 0.0, 0.0, 0.0, 0.0, 0.0, 0.0, 0.0, 0.0, 0.0, 0.0, 0.0, 0.0, 0.0, 0.0, 0.0, 0.0, 0.0, 0.0, 0.0, 0.0, 0.0, 0.0, 0.0, 0.0, 0.0, 0.0, 0.0, 0.0, 0.0, 0.0, 0.0, 0.0, 0.0, 0.0, 0.0, 0.0, 0.0, 0.0, 0.0, 0.0, 0.0, 0.0, 0.0, 0.0, 0.0, 0.0, 0.0, 0.0, 0.0, 0.0, 0.0, 0.0, 0.0, 0.0, 0.0, 0.0, 0.0, 0.0, 0.0, 0.0, 0.0, 0.0, 0.0, 0.0, 0.0, 0.0, 0.0, 0.0, 0.0, 0.0, 0.0, 0.0, 0.0, 0.0, 0.0, 0.0, 0.0, 0.0, 0.0, 0.0, 0.0, 0.0, 0.0, 0.0, 0.0, 0.0, 0.0, 0.0, 0.0, 0.0, 0.0, 0.0, 0.0, 0.0, 0.0, 0.0, 0.0, 0.0, 0.0, 0.0, 0.0, 0.0, 0.0, 0.0, 0.0, 0.0, 0.0, 0.0, 0.0, 0.0, 0.0, 0.0, 0.0, 0.0, 0.0, 0.0, 0.0, 0.0, 0.0, 0.0, 0.0, 0.0, 0.0, 0.0, 0.0, 0.0, 0.0, 0.0, 0.0, 0.0, 0.0, 0.0, 0.0, 0.0, 0.0, 0.0, 0.0, 0.0, 0.0, 0.0, 0.0, 0.0, 0.0, 0.0, 0.0, 0.0, 0.0, 0.0, 0.0, 0.0, 0.0, 0.0, 0.0, 0.0, 0.0, 0.0, 0.0, 0.0, 0.0, 0.0, 0.0, 0.0, 0.0, 0.0, 0.0, 0.0, 0.0, 0.0, 0.0, 0.0, 0.0, 0.0, 0.0, 0.0, 0.0, 0.0, 0.0, 0.0, 0.0, 0.0, 0.0, 0.0, 0.0, 0.0, 0.0, 0.0, 0.0, 0.0, 0.0, 0.0, 0.0, 0.0, 0.0, 0.0, 0.0, 0.0, 0.0, 0.0, 0.0, 0.0, 0.0, 0.0, 0.0, 0.0, 0.0, 0.0, 0.0, 0.0, 0.0, 0.0, 0.0, 0.0, 0.0, 0.0, 0.0, 0.0, 0.0, 0.0, 0.0, 0.0, 0.0, 0.0, 0.0, 0.0, 0.0, 0.0, 0.0, 0.0, 0.0, 0.0, 0.0, 0.0, 0.0, 0.0, 0.0, 0.0, 0.0, 0.0, 0.0, 0.0, 0.0, 0.0, 0.0, 0.0, 0.0, 0.0, 0.0, 0.0, 0.0, 0.0, 0.0, 0.0, 0.0, 0.0, 0.0, 0.0, 0.0, 0.0, 0.0, 0.0, 0.0, 0.0, 0.0, 0.0, 0.0, 0.0, 0.0, 0.0, 0.0, 0.0, 0.0, 0.0, 0.0, 0.0, 0.0, 0.0, 0.0, 0.0, 0.0, 0.0, 0.0, 0.0, 0.0, 0.0, 0.0, 0.0, 0.0, 0.0, 0.0, 0.0, 0.0, 0.0, 0.0, 0.0, 0.0, 0.0, 0.0, 0.0, 0.0, 0.0, 0.0, 0.0, 0.0, 0.0, 0.0, 0.0, 0.0, 0.0, 0.0, 0.0, 0.0, 0.0, 0.0, 0.0, 0.0, 0.0, 0.0, 0.0, 0.0, 0.0, 0.0, 0.0, 0.0, 0.0, 0.0, 0.0, 0.0, 0.0, 0.0, 0.0, 0.0, 0.0, 0.0, 0.0, 0.0, 0.0, 0.0, 0.0, 0.0, 0.0, 0.0, 0.0, 0.0, 0.0, 0.0, 0.0, 0.0, 0.0, 0.0, 0.0, 0.0, 0.0, 0.0, 0.0, 0.0, 0.0, 0.0, 0.0, 0.0, 0.0, 0.0, 0.0, 0.0, 0.0, 0.0, 0.0, 0.0, 0.0, 0.0, 0.0, 0.0, 0.0, 0.0, 0.0, 0.0, 0.0, 0.0, 0.0, 0.0, 0.0, 0.0, 0.0, 0.0, 0.0, 0.0, 0.0, 0.0, 0.0, 0.0, 0.0, 0.0, 0.0, 0.0, 0.0, 0.0, 0.0, 0.0, 0.0, 0.0, 0.0, 0.0, 0.0, 0.0, 0.0, 0.0, 0.0, 0.0, 0.0, 0.0, 0.0, 0.0, 0.0, 0.0, 0.0, 0.0, 0.0, 0.0, 0.0, 0.0, 0.0, 0.0, 0.0, 0.0, 0.0, 0.0, 0.0, 0.0, 0.0, 0.0, 0.0, 0.0, 0.0, 0.0, 0.0, 0.0, 0.0, 0.0, 0.0, 0.0, 0.0, 0.0, 0.0, 0.0, 0.0, 0.0, 0.0, 0.0, 0.0, 0.0, 0.0, 0.0, 0.0, 0.0, 0.0, 0.0, 0.0, 0.0, 0.0, 0.0, 0.0, 0.0, 0.0, 0.0, 0.0, 0.0, 0.0, 0.0, 0.0, 0.0, 0.0, 0.0, 0.0, 0.0, 0.0, 0.0, 0.0, 0.0, 0.0, 0.0, 0.0, 0.0, 0.0, 0.0, 0.0, 0.0, 0.0, 0.0, 0.0, 0.0, 0.0, 0.0, 0.0, 0.0, 0.0, 0.0, 0.0, 0.0, 0.0, 0.0, 0.0, 0.0, 0.0, 0.0, 0.0, 0.0, 0.0, 0.0, 0.0, 0.0, 0.0, 0.0, 0.0, 0.0, 0.0, 0.0, 0.0, 0.0, 0.0, 0.0, 0.0, 0.0, 0.0, 0.0, 0.0, 0.0, 0.0, 0.0, 0.0, 0.0, 0.0, 0.0, 0.0, 0.0, 0.0, 0.0, 0.0, 0.0, 0.0, 0.0, 0.0, 0.0, 0.0, 0.0, 0.0, 0.0, 0.0, 0.0, 0.0, 0.0, 0.0, 0.0, 0.0, 0.0, 0.0, 0.0, 0.0, 0.0, 0.0, 0.0, 0.0, 0.0, 0.0, 0.0, 0.0, 0.0, 0.0, 0.0, 0.0, 0.0, 0.0, 0.0, 0.0, 0.0, 0.0, 0.0, 0.0, 0.0, 0.0, 0.0, 0.0, 0.0, 0.0, 0.0, 0.0, 0.0, 0.0, 0.0, 0.0, 0.0, 0.0, 0.0, 0.0, 0.0, 0.0, 0.0, 0.0, 0.0, 0.0, 0.0, 0.0, 0.0, 0.0, 0.0, 0.0, 0.0, 0.0, 0.0, 0.0, 0.0, 0.0, 0.0, 0.0, 0.0, 0.0, 0.0, 0.0, 0.0, 0.0, 0.0, 0.0, 0.0, 0.0, 0.0, 0.0, 0.0, 0.0, 0.0, 0.0, 0.0, 0.0, 0.0, 0.0, 0.0, 0.0, 0.0, 0.0, 0.0, 0.0, 0.0, 0.0, 0.0, 0.0, 0.0, 0.0, 0.0, 0.0, 0.0, 0.0, 0.0, 0.0, 0.0, 0.0, 0.0, 0.0, 0.0, 0.0, 0.0, 0.0, 0.0, 0.0, 0.0, 0.0, 0.0, 0.0, 0.0, 0.0, 0.0, 0.0, 0.0, 0.0, 0.0, 0.0, 0.0, 0.0, 0.0, 0.0, 0.0, 0.0, 0.0, 0.0, 0.0, 0.0, 0.0, 0.0, 0.0, 0.0, 0.0, 0.0, 0.0, 0.0, 0.0, 0.0, 0.0, 0.0, 0.0, 0.0, 0.0, 0.0, 0.0, 0.0, 0.0, 0.0, 0.0, 0.0, 0.0, 0.0, 0.0, 0.0, 0.0, 0.0, 0.0, 0.0, 0.0, 0.0, 0.0, 0.0, 0.0, 0.0, 0.0, 0.0, 0.0, 0.0, 0.0, 0.0, 0.0, 0.0, 0.0, 0.0, 0.0, 0.0, 0.0, 0.0, 0.0, 0.0, 0.0, 0.0, 0.0, 0.0, 0.0, 0.0, 0.0, 0.0, 0.0, 0.0, 0.0, 0.0, 0.0, 0.0, 0.0, 0.0, 0.0, 0.0, 0.0, 0.0, 0.0, 0.0, 0.0, 0.0, 0.0, 0.0, 0.0, 0.0, 0.0, 0.0, 0.0, 0.0, 0.0, 0.0, 0.0, 0.0, 0.0, 0.0, 0.0, 0.0, 0.0, 0.0, 0.0, 0.0, 0.0, 0.0, 0.0, 0.0, 0.0, 0.0, 0.0, 0.0, 0.0, 0.0, 0.0, 0.0, 0.0, 0.0, 0.0, 0.0, 0.0, 0.0, 0.0, 0.0, 0.0, 0.0, 0.0, 0.0, 0.0, 0.0, 0.0, 0.0, 0.0, 0.0, 0.0, 0.0, 0.0, 0.0, 0.0, 0.0, 0.0, 0.0, 0.0, 0.0, 0.0, 0.0, 0.0, 0.0, 0.0, 0.0, 0.0, 0.0, 0.0, 0.0, 0.0, 0.0, 0.0, 0.0, 0.0, 0.0, 0.0, 0.0, 0.0, 0.0, 0.0, 0.0, 0.0, 0.0, 0.0, 0.0, 0.0, 0.0, 0.0, 0.0, 0.0, 0.0, 0.0, 0.0, 0.0, 0.0, 0.0, 0.0, 0.0, 0.0, 0.0, 0.0, 0.0, 0.0, 0.0, 0.0, 0.0, 0.0, 0.0, 0.0, 0.0, 0.0, 0.0, 0.0, 0.0, 0.0, 0.0, 0.0, 0.0, 0.0, 0.0, 0.0, 0.0, 0.0, 0.0, 0.0, 0.0, 0.0, 0.0, 0.0, 0.0, 0.0, 0.0, 0.0, 0.0, 0.0, 0.0, 0.0, 0.0, 0.0, 0.0, 0.0, 0.0, 0.0, 0.0, 0.0, 0.0, 0.0, 0.0, 0.0, 0.0, 0.0, 0.0, 0.0, 0.0, 0.0, 0.0, 0.0, 0.0, 0.0, 0.0, 0.0, 0.0, 0.0, 0.0, 0.0, 0.0, 0.0, 0.0, 0.0, 0.0, 0.0, 0.0, 0.0, 0.0, 0.0, 0.0, 0.0, 0.0, 0.0, 0.0, 0.0, 0.0, 0.0, 0.0, 0.0, 0.0, 0.0, 0.0, 0.0, 0.0, 0.0, 0.0, 0.0, 0.0, 0.0, 0.0, 0.0, 0.0, 0.0, 0.0, 0.0, 0.0, 0.0, 0.0, 0.0, 0.0, 0.0, 0.0, 0.0, 0.0, 0.0, 0.0, 0.0, 0.0, 0.0, 0.0, 0.0, 0.0, 0.0, 0.0, 0.0, 0.0, 0.0, 0.0, 0.0, 0.0, 0.0, 0.0, 0.0, 0.0, 0.0, 0.0, 0.0, 0.0, 0.0, 0.0, 0.0, 0.0, 0.0, 0.0, 0.0, 0.0, 0.0, 0.0, 0.0, 0.0, 0.0, 0.0, 0.0, 0.0, 0.0, 0.0, 0.0, 0.0, 0.0, 0.0, 0.0, 0.0, 0.0, 0.0, 0.0, 0.0, 0.0, 0.0, 0.0, 0.0, 0.0, 0.0, 0.0, 0.0, 0.0, 0.0, 0.0, 0.0, 0.0, 0.0, 0.0, 0.0, 0.0, 0.0, 0.0, 0.0, 0.0, 0.0, 0.0, 0.0, 0.0, 0.0, 0.0, 0.0, 0.0, 0.0, 0.0, 0.0, 0.0, 0.0, 0.0, 0.0, 0.0, 0.0, 0.0, 0.0, 0.0, 0.0, 0.0, 0.0, 0.0, 0.0, 0.0, 0.0, 0.0, 0.0, 0.0, 0.0, 0.0, 0.0, 0.0, 0.0, 0.0, 0.0, 0.0, 0.0, 0.0, 0.0, 0.0, 0.0, 0.0, 0.0, 0.0, 0.0, 0.0, 0.0, 0.0, 0.0, 0.0, 0.0, 0.0, 0.0, 0.0, 0.0, 0.0, 0.0, 0.0, 0.0, 0.0, 0.0, 0.0, 0.0, 0.0, 0.0, 0.0, 0.0, 0.0, 0.0, 0.0, 0.0, 0.0, 0.0, 0.0, 0.0, 0.0, 0.0, 0.0, 0.0, 0.0, 0.0, 0.0, 0.0, 0.0, 0.0, 0.0, 0.0, 0.0, 0.0, 0.0, 0.0, 0.0, 0.0, 0.0, 0.0, 0.0, 0.0, 0.0, 0.0, 0.0, 0.0, 0.0, 0.0, 0.0, 0.0, 0.0, 0.0, 0.0, 0.0, 0.0, 0.0, 0.0, 0.0, 0.0, 0.0, 0.0, 0.0, 0.0, 0.0, 0.0, 0.0, 0.0, 0.0, 0.0, 0.0, 0.0, 0.0, 0.0, 0.0, 0.0, 0.0, 0.0, 0.0, 0.0, 0.0, 0.0, 0.0, 0.0, 0.0, 0.0, 0.0, 0.0, 0.0, 0.0, 0.0, 0.0, 0.0, 0.0, 0.0, 0.0, 0.0, 0.0, 0.0, 0.0, 0.0, 0.0, 0.0, 0.0, 0.0, 0.0, 0.0, 0.0, 0.0, 0.0, 0.0, 0.0, 0.0, 0.0, 0.0, 0.0, 0.0, 0.0, 0.0, 0.0, 0.0, 0.0, 0.0, 0.0, 0.0, 0.0, 0.0, 0.0, 0.0, 0.0, 0.0, 0.0, 0.0, 0.0, 0.0, 0.0, 0.0, 0.0, 0.0, 0.0, 0.0, 0.0, 0.0, 0.0, 0.0, 0.0, 0.0, 0.0, 0.0, 0.0, 0.0, 0.0, 0.0, 0.0, 0.0, 0.0, 0.0, 0.0, 0.0, 0.0, 0.0, 0.0, 0.0, 0.0, 0.0, 0.0, 0.0, 0.0, 0.0, 0.0, 0.0, 0.0, 0.0, 0.0, 0.0, 0.0, 0.0, 0.0, 0.0, 0.0, 0.0, 0.0, 0.0, 0.0, 0.0, 0.0, 0.0, 0.0, 0.0, 0.0, 0.0, 0.0, 0.0, 0.0, 0.0, 0.0, 0.0, 0.0, 0.0, 0.0, 0.0, 0.0, 0.0, 0.0, 0.0, 0.0, 0.0, 0.0, 0.0, 0.0, 0.0, 0.0, 0.0, 0.0, 0.0, 0.0, 0.0, 0.0, 0.0, 0.0, 0.0, 0.0, 0.0, 0.0, 0.0, 0.0, 0.0, 0.0, 0.0, 0.0, 0.0, 0.0, 0.0, 0.0, 0.0, 0.0, 0.0, 0.0, 0.0, 0.0, 0.0, 0.0, 0.0, 0.0, 0.0, 0.0, 0.0, 0.0, 0.0, 0.0, 0.0, 0.0, 0.0, 0.0, 0.0, 0.0, 0.0, 0.0, 0.0, 0.0, 0.0, 0.0, 0.0, 0.0, 0.0, 0.0, 0.0, 0.0, 0.0, 0.0, 0.0, 0.0, 0.0, 0.0, 0.0, 0.0, 0.0, 0.0, 0.0, 0.0, 0.0, 0.0, 0.0, 0.0, 0.0, 0.0, 0.0, 0.0, 0.0, 0.0, 0.0, 0.0, 0.0, 0.0, 0.0, 0.0, 0.0, 0.0, 0.0, 0.0, 0.0, 0.0, 0.0, 0.0, 0.0, 0.0, 0.0, 0.0, 0.0, 0.0, 0.0, 0.0, 0.0, 0.0, 0.0, 0.0, 0.0, 0.0, 0.0, 0.0, 0.0, 0.0, 0.0, 0.0, 0.0, 0.0, 0.0, 0.0, 0.0, 0.0, 0.0, 0.0, 0.0, 0.0, 0.0, 0.0, 0.0, 0.0, 0.0, 0.0, 0.0, 0.0, 0.0, 0.0, 0.0, 0.0, 0.0, 0.0, 0.0, 0.0, 0.0, 0.0, 0.0, 0.0, 0.0, 0.0, 0.0, 0.0, 0.0, 0.0, 0.0, 0.0, 0.0, 0.0, 0.0, 0.0, 0.0, 0.0, 0.0, 0.0, 0.0, 0.0, 0.0, 0.0, 0.0, 0.0, 0.0, 0.0, 0.0, 0.0, 0.0, 0.0, 0.0, 0.0, 0.0, 0.0, 0.0, 0.0, 0.0, 0.0, 0.0, 0.0, 0.0, 0.0, 0.0, 0.0, 0.0, 0.0, 0.0, 0.0, 0.0, 0.0, 0.0, 0.0, 0.0, 0.0, 0.0, 0.0, 0.0, 0.0, 0.0, 0.0, 0.0, 0.0, 0.0, 0.0, 0.0, 0.0, 0.0, 0.0, 0.0, 0.0, 0.0, 0.0, 0.0, 0.0, 0.0, 0.0, 0.0, 0.0, 0.0, 0.0, 0.0, 0.0, 0.0, 0.0, 0.0, 0.0, 0.0, 0.0, 0.0, 0.0, 0.0, 0.0, 0.0, 0.0, 0.0, 0.0, 0.0, 0.0, 0.0, 0.0, 0.0, 0.0, 0.0, 0.0, 0.0, 0.0, 0.0, 0.0, 0.0, 0.0, 0.0, 0.0, 0.0, 0.0, 0.0, 0.0, 0.0, 0.0, 0.0, 0.0, 0.0, 0.0, 0.0, 0.0, 0.0, 0.0, 0.0, 0.0, 0.0, 0.0, 0.0, 0.0, 0.0, 0.0, 0.0, 0.0, 0.0, 0.0, 0.0, 0.0, 0.0, 0.0, 0.0, 0.0, 0.0, 0.0, 0.0, 0.0, 0.0, 0.0, 0.0, 0.0, 0.0, 0.0, 0.0, 0.0, 0.0, 0.0, 0.0, 0.0, 0.0, 0.0, 0.0, 0.0, 0.0, 0.0, 0.0, 0.0, 0.0, 0.0, 0.0, 0.0, 0.0, 0.0, 0.0, 0.0, 0.0, 0.0, 0.0, 0.0, 0.0, 0.0, 0.0, 0.0, 0.0, 0.0, 0.0, 0.0, 0.0, 0.0, 0.0, 0.0, 0.0, 0.0, 0.0, 0.0, 0.0, 0.0, 0.0, 0.0, 0.0, 0.0, 0.0, 0.0, 0.0, 0.0, 0.0, 0.0, 0.0, 0.0, 0.0, 0.0, 0.0, 0.0, 0.0, 0.0, 0.0, 0.0, 0.0, 0.0, 0.0, 0.0, 0.0, 0.0, 0.0, 0.0, 0.0, 0.0, 0.0, 0.0, 0.0, 0.0, 0.0, 0.0, 0.0, 0.0, 0.0, 0.0, 0.0, 0.0, 0.0, 0.0, 0.0, 0.0, 0.0, 0.0, 0.0, 0.0, 0.0, 0.0, 0.0, 0.0, 0.0, 0.0, 0.0, 0.0, 0.0, 0.0, 0.0, 0.0, 0.0, 0.0, 0.0, 0.0, 0.0, 0.0, 0.0, 0.0, 0.0, 0.0, 0.0, 0.0, 0.0, 0.0, 0.0, 0.0, 0.0, 0.0, 0.0, 0.0, 0.0, 0.0, 0.0, 0.0, 0.0, 0.0, 0.0, 0.0, 0.0, 0.0, 0.0, 0.0, 0.0, 0.0, 0.0, 0.0, 0.0, 0.0, 0.0, 0.0, 0.0, 0.0, 0.0, 0.0, 0.0, 0.0, 0.0, 0.0, 0.0, 0.0, 0.0, 0.0, 0.0, 0.0, 0.0, 0.0, 0.0, 0.0, 0.0, 0.0, 0.0, 0.0, 0.0, 0.0, 0.0, 0.0, 0.0, 0.0, 0.0, 0.0, 0.0, 0.0, 0.0, 0.0, 0.0, 0.0, 0.0, 0.0, 0.0, 0.0, 0.0, 0.0, 0.0, 0.0, 0.0, 0.0, 0.0, 0.0, 0.0, 0.0, 0.0, 0.0, 0.0, 0.0, 0.0, 0.0, 0.0, 0.0, 0.0, 0.0, 0.0, 0.0, 0.0, 0.0, 0.0, 0.0, 0.0, 0.0, 0.0, 0.0, 0.0, 0.0, 0.0, 0.0, 0.0, 0.0, 0.0, 0.0, 0.0, 0.0, 0.0, 0.0, 0.0, 0.0, 0.0, 0.0, 0.0, 0.0, 0.0, 0.0, 0.0, 0.0, 0.0, 0.0, 0.0, 0.0, 0.0, 0.0, 0.0, 0.0, 0.0])
me_plane.update()

# ---- objects
ob_light = bpy.data.objects.new('Light', light_light)
ob_camera = bpy.data.objects.new('Camera', cam_camera)
ob_empty = bpy.data.objects.new('Empty', None)
ob_plane = bpy.data.objects.new('Plane', me_plane)

# ---- transforms, parenting, visibility, modifiers, constraints
ob_light.location = (4.076, 1.005, 5.904)
ob_light.rotation_euler = (0.6503, 0.05522, 1.866)
ob_light.lock_rotations_4d = False
ob_light.empty_display_type = 'ARROWS'
ob_light.color = (0.0, 0.0, 0.0, 0.0)
ob_light.lineart.crease_threshold = 0.0
ob_camera.location = (7.359, -6.926, 4.958)
ob_camera.rotation_euler = (1.109, 0.0, 0.8149)
ob_camera.lock_rotations_4d = False
ob_camera.empty_display_type = 'ARROWS'
ob_camera.color = (0.0, 0.0, 0.0, 0.0)
ob_camera.display_type = 'WIRE'
ob_camera.lineart.crease_threshold = 0.0
ob_empty.location = (0.0, 0.0, 0.0)
ob_empty.rotation_euler = (1.55, -4.453e-07, 1.585)
ob_empty.empty_display_type = 'IMAGE'
ob_empty.empty_display_size = 5.0
ob_plane.location = (-0.3338, 2.983, -1.986)
_m = ob_plane.modifiers.new('Subdivision', 'SUBSURF')
_m.levels = 2

# ---- collection membership
col_collection.objects.link(ob_light)
col_collection.objects.link(ob_camera)
col_collection.objects.link(ob_empty)
col_collection.objects.link(ob_plane)

# ---- scene / render settings (as saved in the file)
scene.camera = ob_camera
scene.frame_start = 1; scene.frame_end = 250; scene.frame_set(1)
scene.render.engine = 'BLENDER_EEVEE_NEXT'
bpy.context.view_layer.update()
